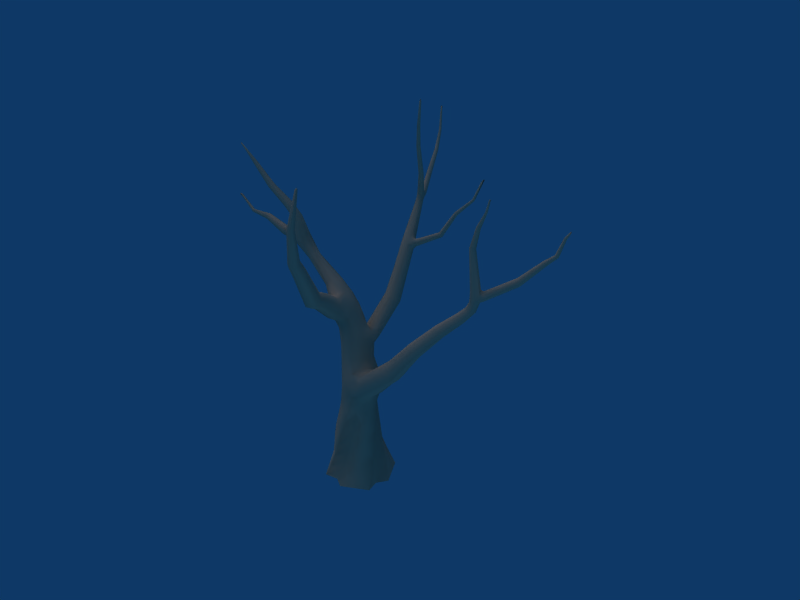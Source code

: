 # Source: deadtree1.blend  (saved by Blender 2.49.2; exported with 4.5.12 LTS)
import bpy
from mathutils import Matrix  # noqa: F401  (used for matrix-valued properties, if any)

bpy.ops.wm.read_factory_settings(use_empty=True)
scene = bpy.context.scene
scene.name = 'Scene'

# ---- collections
col_collection_1 = bpy.data.collections.new('Collection 1'); scene.collection.children.link(col_collection_1)
col_collection_1.hide_render = True
col_collection_1.hide_viewport = True
col_collection_2 = bpy.data.collections.new('Collection 2'); scene.collection.children.link(col_collection_2)

# ---- materials (node trees are filled in below, after node groups)
mat_defaultmat = bpy.data.materials.new('defaultMat')
mat_defaultmat.alpha_threshold = 0.0
mat_defaultmat.diffuse_color = (0.7939, 0.6689, 0.5429, 1.0)
mat_defaultmat.roughness = 0.5
mat_defaultmat.specular_intensity = 0.0
mat_defaultmat.line_color = (0.0, 0.0, 0.0, 1.0)

# ---- material node trees

# ---- world
world_world = bpy.data.worlds.new('World'); scene.world = world_world
world_world.color = (0.05656, 0.2208, 0.4)
world_world.use_sun_shadow = False
world_world.sun_shadow_jitter_overblur = 0.0
world_world.cycles.sampling_method = 'MANUAL'
world_world.cycles.sample_map_resolution = 256

# ---- lights
light_lamp_001 = bpy.data.lights.new('Lamp.001', 'SUN')
light_lamp_001.color = (0.3864, 0.6992, 0.8917)
light_lamp_001.transmission_factor = 0.0
light_lamp_001.angle = 1.571
light_lamp_001.energy = 0.5
light_lamp_001.shadow_buffer_clip_start = 0.5
light_lamp_001.shadow_soft_size = 1.0
light_lamp_001.shadow_cascade_max_distance = 1000.0
light_lamp_001.cycles.use_multiple_importance_sampling = False
light_lamp = bpy.data.lights.new('Lamp', 'SUN')
light_lamp.color = (1.0, 0.7594, 0.7233)
light_lamp.transmission_factor = 0.0
light_lamp.angle = 1.571
light_lamp.energy = 1.0
light_lamp.shadow_buffer_clip_start = 0.5
light_lamp.shadow_soft_size = 1.0
light_lamp.shadow_cascade_max_distance = 1000.0
light_lamp.cycles.use_multiple_importance_sampling = False

# ---- meshes
me_tree_curve = bpy.data.meshes.new('tree_Curve')
me_tree_curve.from_pydata([(0.5484, -0.0157, 1.059), (0.4499, 0.8027, -0.2135), (0.3969, -0.452, -1.001), (0.4943, -1.266, 0.2173), (-0.5213, 0.2346, 0.8482), (-0.6328, 0.53, -0.328), (-0.6639, -0.6407, -0.5925), (-0.5523, -0.9235, 0.5467), (-1.516, 0.3728, 0.6543), (-1.475, 0.3748, -0.3658), (-1.471, -0.6549, -0.374), (-1.511, -0.6623, 0.6553), (-2.222, 0.3875, 0.458), (-2.085, 0.248, -0.4359), (-2.046, -0.6683, -0.3114), (-2.183, -0.5388, 0.6131), (-2.79, 0.1357, -0.5412), (-2.716, -0.7262, -0.3452), (-2.855, -0.5369, 0.535), (-3.838, 0.155, 0.1334), (-3.693, -0.05953, -0.634), (-3.587, -0.8287, -0.4224), (-3.732, -0.6314, 0.3749), (-4.45, -0.01919, -0.004851), (-4.169, -0.9314, -0.4255), (-4.329, -0.697, 0.2757), (-4.888, -0.1861, -0.1611), (-4.672, -0.4855, -0.7153), (-4.548, -1.034, -0.3774), (-4.764, -0.7335, 0.2043), (-5.533, -0.5753, -0.4304), (-5.233, -0.9436, -0.7825), (-5.168, -1.299, -0.3243), (-5.853, -1.758, -0.8553), (-5.911, -1.89, -0.3956), (-6.746, -2.531, -0.9361), (-6.528, -2.725, -0.8393), (-6.681, -2.698, -0.5164), (-6.899, -2.5, -0.6181), (-7.145, -3.139, -0.9593), (-6.988, -3.312, -0.7978), (-7.176, -3.243, -0.5352), (-7.279, -3.415, -0.5479), (-7.54, -3.486, -0.7324), (-7.162, -4.0, -0.8422), (-7.35, -4.004, -0.6286), (-7.633, -4.867, -0.7964), (-7.744, -4.833, -0.9034), (-7.603, -5.617, -0.965), (-3.055, 0.8565, -0.09395), (-2.673, 0.7179, 0.5489), (-3.117, 0.3595, 0.8776), (-4.04, 1.729, 0.08406), (-5.567, 3.229, -0.09791), (-5.907, 2.914, -0.1154), (-6.286, 3.608, -0.6048), (-6.864, 3.886, -0.5573), (-6.88, 4.209, -0.7062), (-6.82, 4.104, -0.4659), (-7.089, 3.992, -0.797), (-7.051, 3.899, -0.5614), (-7.018, 4.117, -0.4816), (-8.651, 3.924, -0.822), (-8.651, 3.719, -0.7326), (-8.652, 3.78, -0.8812), (-8.65, 3.863, -0.6733), (-9.381, 3.936, -0.9229), (-9.397, 3.897, -0.8211), (-9.367, 3.994, -0.7775), (-9.917, 4.169, -0.9616), (-5.308, -1.429, 0.2631), (-5.729, -1.107, 0.9518), (-6.077, -0.8925, 0.7165), (-6.189, -1.334, 0.5864), (-5.841, -1.539, 0.8079), (-7.51, -0.9155, 2.217), (-7.688, -1.134, 1.85), (-7.648, -0.8125, 1.926), (-7.55, -1.235, 2.139), (-9.303, -0.7279, 2.478), (-9.313, -0.9504, 2.625), (-9.311, -0.7645, 2.664), (-9.305, -0.9138, 2.439), (-4.318, -0.5623, -1.058), (-4.633, -0.3334, -0.8475), (-4.538, 0.1457, -0.7395), (-5.125, 0.0387, -2.118), (-5.484, -0.2382, -1.766), (-5.336, 0.1394, -1.841), (-6.107, -0.4096, -2.632), (-6.261, -0.2743, -2.389), (-6.135, 0.03155, -2.501), (-6.825, -0.3175, -3.405), (-6.962, -0.5449, -3.279), (-7.101, -0.3825, -3.129), (-6.984, -0.3799, -3.561), (-7.816, -0.643, -4.345), (-7.934, -0.7338, -4.198), (-7.973, -0.5486, -4.133), (-7.855, -0.4582, -4.28), (-8.269, -0.7511, -4.407), (-8.254, -0.5805, -4.345), (-8.216, -0.5224, -4.5), (-8.513, -0.6586, -4.559), (-8.456, -0.5548, -4.323), (-8.458, -0.4978, -4.475), (-9.232, -0.4758, -4.081), (-10.36, -0.3734, -3.92), (-10.32, -0.2788, -3.892), (-11.23, -0.1302, -3.551), (-11.22, -0.1545, -3.478), (-11.19, -0.08211, -3.458), (-11.2, -0.05782, -3.53), (-7.564, -3.194, -0.4213), (-8.095, -3.211, -0.7854), (-8.611, -3.574, -0.6241), (-8.487, -3.642, -0.793), (-8.5, -3.688, -0.491), (-9.059, -4.325, -0.6638), (-8.978, -4.398, -0.7974), (-9.69, -5.098, -0.7529), (-10.09, -5.463, -0.678), (-10.06, -5.48, -0.7195), (-10.06, -5.488, -0.6441), (-10.27, -5.713, -0.7027), (-10.27, -5.756, -0.6856), (-10.27, -5.717, -0.6634), (-6.991, 4.35, -0.75), (-7.152, 4.254, -0.8896), (-7.238, 4.29, -0.7173), (-7.078, 4.386, -0.58), (-7.559, 5.322, -1.308), (-7.779, 5.208, -1.216), (-7.699, 5.204, -1.382), (-7.638, 5.325, -1.142), (-8.624, 6.181, -1.831), (-8.591, 6.281, -1.823), (-9.136, 6.415, -2.14), (-9.162, 6.349, -2.151), (-9.175, 6.342, -2.081), (-9.149, 6.408, -2.07), (-8.071, -0.7137, -4.66), (-8.235, -0.8161, -4.625), (-8.352, -0.6953, -4.659), (-8.189, -0.5939, -4.694), (-8.342, -0.7161, -4.773), (-8.949, -0.8833, -5.436), (-8.857, -0.8089, -5.507), (-9.381, -1.203, -6.218), (-9.427, -1.117, -6.193), (-9.364, -1.064, -6.259), (-9.907, -1.413, -6.897), (-9.876, -1.383, -6.949), (-9.883, -1.471, -6.915), (-6.873, -0.01626, -3.17), (-6.845, -0.03368, -3.37), (-7.027, -0.1085, -3.361), (-7.056, -0.0893, -3.16), (-6.944, 0.157, -3.221), (-7.076, 0.03655, -3.372), (-8.142, 1.318, -3.804), (-8.134, 1.285, -3.891), (-8.203, 1.219, -3.878), (-8.21, 1.251, -3.791), (-8.703, 1.84, -4.079), (-8.699, 1.817, -4.139), (-8.159, -6.261, -1.021), (-10.34, 4.31, -0.9768), (-10.66, -0.7364, 2.313), (-12.15, -0.0798, -3.573), (-10.29, -5.746, -0.6832), (-9.364, 6.507, -2.216), (-10.68, -1.624, -7.313), (-9.423, 2.016, -4.419), (1.083, -0.2204, 1.228), (0.02148, 0.1223, 0.9241), (0.5475, -0.8141, 0.9722), (1.063, 1.038, -0.01376), (0.3989, 0.3233, -0.9381), (-0.1161, 0.628, -0.302), (0.5091, 0.7407, 0.5842), (0.9995, -0.198, -1.272), (0.435, -1.179, -0.5499), (-0.1596, -0.5813, -0.7705), (1.02, -1.463, -0.03521), (-0.02285, -1.08, 0.3969), (-0.5089, -0.4299, 0.9831), (-1.092, 0.4539, -0.3391), (-0.5693, 0.6829, 0.3323), (-1.107, -0.6565, -0.4538), (-0.6763, 0.01361, -0.7514), (-1.063, -0.7808, 0.6439), (-0.6159, -1.062, -0.1026), (-1.048, 0.3274, 0.773), (-1.497, 0.6292, 0.1432), (-1.524, -0.1466, 0.9129), (-1.463, -0.1303, -0.6245), (-1.49, -0.9206, 0.1286), (-1.911, 0.383, 0.5376), (-2.468, 0.4707, 0.4526), (-2.237, -0.03454, 0.7656), (-1.801, 0.3013, -0.3997), (-2.163, 0.5404, -0.02424), (-1.777, -0.6562, -0.3331), (-2.031, -0.2288, -0.5988), (-1.887, -0.5832, 0.6299), (-2.104, -0.8433, 0.1767), (-2.393, 0.1985, -0.4827), (-2.338, -0.691, -0.3135), (-2.718, -0.3299, -0.6564), (-2.478, -0.5222, 0.5875), (-2.974, -0.03393, 0.7867), (-3.283, -0.5763, 0.4631), (-2.767, -0.8573, 0.1411), (-3.792, 0.2342, -0.311), (-4.225, 0.04286, 0.05742), (-3.821, -0.1769, 0.4546), (-3.237, 0.05191, -0.5964), (-3.603, -0.4841, -0.7213), (-3.143, -0.7743, -0.3874), (-3.958, -0.8841, -0.4388), (-4.111, -0.6829, 0.304), (-3.633, -0.9318, 0.03012), (-4.462, 0.124, -0.4287), (-4.631, -0.07784, -0.07515), (-4.219, -0.9896, -0.01019), (-4.329, -0.978, -0.3999), (-4.43, -0.2899, 0.3104), (-4.507, -0.7011, 0.2527), (-5.197, -0.3495, -0.2754), (-4.88, -0.3759, 0.1631), (-4.539, -0.3766, -0.7413), (-4.556, -0.8265, -0.6886), (-4.811, -0.2068, -0.527), (-4.625, -1.029, 0.001365), (-5.399, -0.6775, -0.7205), (-5.864, -0.92, -0.6008), (-5.62, -0.598, -0.06399), (-4.935, -0.6697, -0.7394), (-5.126, -1.209, -0.6484), (-5.546, -1.307, -0.827), (-4.827, -1.131, -0.3552), (-5.262, -1.328, 0.03384), (-6.157, -1.435, -0.7584), (-6.262, -1.41, -0.5075), (-5.54, -1.547, -0.3248), (-5.945, -1.215, -0.06431), (-6.599, -2.634, -0.9667), (-6.877, -2.468, -0.8029), (-6.55, -2.762, -0.6543), (-7.003, -3.039, -0.5301), (-6.215, -1.552, -0.2974), (-6.828, -2.59, -0.4862), (-7.003, -2.93, -0.9569), (-7.019, -3.242, -0.9434), (-7.239, -3.301, -0.9609), (-6.829, -3.106, -0.8106), (-7.38, -3.253, -0.4335), (-7.043, -3.322, -0.6258), (-7.113, -3.394, -0.9439), (-7.443, -3.368, -0.9808), (-7.084, -3.465, -0.8016), (-7.489, -3.487, -0.4923), (-7.508, -3.917, -0.7758), (-7.32, -3.913, -0.9853), (-7.503, -4.863, -0.9346), (-7.216, -4.025, -0.6992), (-7.453, -3.894, -0.9169), (-7.475, -3.96, -0.6494), (-7.614, -4.828, -1.04), (-7.707, -4.822, -0.9981), (-7.721, -4.851, -0.8156), (-7.721, -5.578, -0.9515), (-7.656, -5.585, -1.02), (-7.701, -5.574, -0.9996), (-8.132, -6.277, -1.024), (-7.668, -5.61, -0.896), (-7.711, -5.592, -0.9066), (-2.91, 0.5787, -0.2672), (-3.375, 0.6822, -0.0824), (-2.749, 0.8943, 0.1488), (-3.519, 0.3001, 0.2126), (-3.416, 0.3379, 0.6578), (-3.499, 0.4759, 0.2542), (-2.802, 0.492, 0.8669), (-3.813, 1.909, 0.5807), (-4.26, 1.363, 0.328), (-3.871, 1.916, 0.2736), (-4.748, 2.533, 0.2776), (-4.933, 2.324, -0.05312), (-4.207, 1.494, 0.08225), (-4.032, 1.546, 0.8156), (-3.866, 1.766, 0.822), (-4.906, 2.296, 0.5233), (-5.754, 3.04, -0.3405), (-5.091, 2.087, 0.1905), (-5.059, 2.15, -0.0136), (-4.781, 2.464, 0.4852), (-5.721, 3.103, 0.1238), (-6.119, 3.79, -0.4238), (-5.852, 2.979, 0.05944), (-6.392, 3.51, -0.3826), (-6.225, 3.69, -0.2046), (-6.13, 3.785, -0.269), (-6.521, 3.983, -0.3812), (-6.512, 4.107, -0.6219), (-6.627, 3.903, -0.7557), (-6.916, 4.126, -0.8112), (-6.637, 3.78, -0.5154), (-6.945, 4.245, -0.7216), (-6.839, 4.211, -0.5635), (-6.924, 3.991, -0.7964), (-6.998, 3.991, -0.7961), (-6.911, 4.113, -0.4744), (-7.078, 3.891, -0.6992), (-7.105, 4.135, -0.8593), (-6.948, 3.894, -0.5576), (-7.235, 3.892, -0.5792), (-7.034, 4.262, -0.5456), (-7.025, 3.984, -0.4625), (-7.247, 4.135, -0.8441), (-7.2, 4.241, -0.587), (-7.265, 3.98, -0.8072), (-7.214, 4.103, -0.5032), (-8.65, 3.929, -0.7328), (-8.65, 3.776, -0.6658), (-8.652, 3.867, -0.8887), (-9.351, 4.033, -0.8793), (-9.91, 4.222, -0.9443), (-9.386, 3.935, -0.7738), (-9.397, 3.893, -0.8829), (-9.352, 4.037, -0.8175), (-10.35, 4.297, -0.982), (-9.913, 4.2, -0.9666), (-9.919, 4.151, -0.9069), (-9.913, 4.205, -0.8897), (-9.91, 4.227, -0.9127), (-10.3, 4.273, -0.9459), (-5.006, -0.8151, 0.2164), (-5.35, -0.7092, 0.3498), (-5.136, -0.955, 0.3735), (-5.818, -1.206, 0.1313), (-5.609, -1.428, 0.2035), (-5.698, -1.378, 0.9323), (-5.645, -0.7207, 0.2171), (-6.22, -1.064, 0.5904), (-5.875, -0.8882, 0.8722), (-6.298, -1.347, 0.9133), (-6.025, -1.543, 1.194), (-6.043, -1.543, 0.6673), (-5.926, -1.138, 1.325), (-7.496, -1.101, 2.25), (-6.199, -0.9327, 1.036), (-8.079, -0.7722, 2.235), (-7.629, -1.264, 1.976), (-7.999, -1.142, 2.435), (-7.973, -0.853, 2.502), (-8.105, -1.061, 2.169), (-9.314, -0.8666, 2.691), (-9.309, -0.9786, 2.523), (-10.66, -0.7012, 2.364), (-10.66, -0.7716, 2.263), (-4.056, -0.1265, -0.7175), (-4.194, -0.3778, -1.056), (-4.196, -0.7212, -0.8184), (-4.224, -0.08718, -0.9271), (-5.272, -0.3461, -2.049), (-4.498, -0.5697, -0.9689), (-4.356, 0.1459, -0.7897), (-4.666, -0.03393, -0.7581), (-5.146, -0.1775, -2.156), (-5.193, 0.1832, -1.995), (-5.982, -0.09919, -2.743), (-6.783, -0.5108, -3.142), (-6.027, 0.04256, -2.649), (-6.783, -0.08107, -3.066), (-6.657, -0.2595, -3.26), (-7.065, -0.5202, -3.171), (-6.859, -0.4713, -3.38), (-6.932, -0.3641, -2.968), (-7.131, -0.5805, -3.424), (-7.253, -0.4011, -3.297), (-7.123, -0.1911, -3.46), (-7.866, -0.7348, -4.288), (-7.806, -0.5278, -4.349), (-7.983, -0.6637, -4.129), (-8.124, -0.7515, -4.35), (-7.924, -0.4573, -4.19), (-8.128, -0.5736, -4.287), (-8.045, -0.5079, -4.439), (-8.271, -0.6803, -4.337), (-8.48, -0.715, -4.383), (-8.204, -0.5685, -4.603), (-8.231, -0.5088, -4.407), (-8.454, -0.753, -4.509), (-8.437, -0.5689, -4.584), (-9.201, -0.3529, -4.036), (-9.258, -0.4302, -4.198), (-9.249, -0.3574, -4.205), (-9.253, -0.4837, -4.15), (-9.227, -0.3072, -4.153), (-9.206, -0.2993, -4.083), (-10.35, -0.4139, -3.881), (-10.33, -0.4072, -3.828), (-10.3, -0.3127, -3.8), (-10.31, -0.3684, -3.791), (-10.3, -0.2721, -3.839), (-12.14, -0.09772, -3.608), (-11.22, -0.08795, -3.559), (-11.23, -0.1604, -3.52), (-12.16, -0.06188, -3.537), (-12.06, -0.05521, -3.576), (-11.19, -0.05187, -3.489), (-7.239, -2.785, -0.6756), (-7.538, -3.016, -0.4735), (-7.338, -3.134, -1.021), (-7.554, -3.27, -0.9078), (-7.517, -2.953, -0.8821), (-7.575, -3.364, -0.7103), (-7.582, -3.348, -0.5038), (-7.521, -2.93, -0.6729), (-8.152, -3.113, -0.7277), (-8.177, -3.097, -0.601), (-7.531, -3.099, -0.9635), (-8.041, -3.32, -0.7628), (-8.029, -3.374, -0.6478), (-8.165, -3.15, -0.4857), (-8.111, -3.26, -0.4627), (-8.577, -3.579, -0.7417), (-8.401, -3.715, -0.7696), (-8.376, -3.755, -0.6614), (-9.037, -4.336, -0.7566), (-8.92, -4.469, -0.7789), (-8.925, -4.492, -0.6007), (-9.74, -5.054, -0.6734), (-9.727, -5.061, -0.7292), (-8.903, -4.503, -0.6936), (-9.643, -5.159, -0.6889), (-9.654, -5.14, -0.7408), (-8.984, -4.429, -0.5598), (-9.693, -5.114, -0.6093), (-9.656, -5.152, -0.6331), (-10.08, -5.465, -0.7072), (-10.04, -5.496, -0.7129), (-10.32, -5.737, -0.6809), (-10.03, -5.505, -0.6856), (-10.23, -5.699, -0.6691), (-10.26, -5.685, -0.6662), (-7.233, 4.248, -0.8372), (-7.289, 4.211, -0.7309), (-7.181, 4.347, -0.6067), (-7.563, 5.353, -1.206), (-7.609, 5.262, -1.386), (-8.406, 5.88, -1.66), (-8.277, 5.987, -1.746), (-8.563, 6.282, -1.924), (-8.569, 6.306, -1.871), (-8.354, 5.88, -1.782), (-8.619, 6.157, -1.884), (-8.596, 6.182, -1.933), (-8.615, 6.231, -1.802), (-8.328, 5.986, -1.625), (-9.175, 6.329, -2.119), (-9.37, 6.48, -2.253), (-9.145, 6.383, -2.164), (-9.136, 6.428, -2.102), (-9.166, 6.373, -2.057), (-8.001, -0.6905, -4.526), (-8.117, -0.7369, -4.803), (-8.084, -0.6276, -4.686), (-8.255, -0.7955, -4.516), (-8.329, -0.7804, -4.633), (-8.129, -0.7959, -4.634), (-8.305, -0.6153, -4.686), (-8.21, -0.619, -4.814), (-8.328, -0.7994, -4.758), (-8.249, -0.8345, -4.763), (-8.3, -0.6383, -4.796), (-8.796, -0.9185, -5.536), (-8.804, -0.8451, -5.539), (-8.887, -0.993, -5.465), (-8.826, -0.9832, -5.508), (-8.941, -0.9568, -5.433), (-9.319, -1.15, -6.284), (-9.338, -1.199, -6.257), (-9.407, -1.068, -6.22), (-9.42, -1.173, -6.189), (-9.852, -1.442, -6.967), (-9.903, -1.45, -6.893), (-10.68, -1.651, -7.303), (-9.861, -1.471, -6.946), (-9.897, -1.383, -6.919), (-10.63, -1.599, -7.258), (-9.856, -1.405, -6.971), (-10.68, -1.596, -7.322), (-6.813, -0.0007863, -3.273), (-6.972, -0.05381, -3.114), (-6.83, -0.1504, -3.39), (-6.929, -0.08141, -3.415), (-7.087, -0.1116, -3.259), (-7.09, -0.2126, -3.132), (-7.089, 0.07271, -3.216), (-6.931, 0.1219, -3.377), (-7.0, 0.06867, -3.413), (-7.02, 0.1221, -3.179), (-7.467, 0.8613, -3.417), (-7.118, 0.03509, -3.293), (-7.365, 0.9474, -3.423), (-7.337, 0.9519, -3.486), (-7.36, 0.9128, -3.545), (-7.41, 0.8607, -3.573), (-7.463, 0.8264, -3.539), (-8.121, 1.318, -3.85), (-8.743, 1.79, -4.066), (-8.223, 1.218, -3.831), (-8.724, 1.821, -4.058), (-8.691, 1.841, -4.112), (-8.739, 1.768, -4.126), (-8.75, 1.767, -4.093), (-9.43, 2.004, -4.393), (-8.135, -6.198, -1.045), (-8.142, -6.212, -0.9928), (-8.185, -6.245, -1.018), (-10.3, 4.254, -0.9828), (-10.35, 4.251, -0.957), (-10.62, -0.7002, 2.289), (-10.62, -0.7774, 2.343), (-12.06, -0.1114, -3.547), (-9.299, 6.501, -2.211), (-9.325, 6.448, -2.168), (-9.359, 6.534, -2.178), (-10.62, -1.615, -7.297), (-9.362, 2.004, -4.388), (-9.416, 2.027, -4.445), (-9.379, 1.964, -4.411), (0.0, -0.1983, 0.1964), (1.059, -1.065, 0.9777), (1.082, 0.7911, 0.8244), (1.025, 0.6333, -1.027), (1.002, -1.214, -0.8728), (0.0345, -0.6109, 0.9613), (-0.03767, 0.6939, 0.4285), (-0.1717, 0.1338, -0.8355), (-0.1017, -1.117, -0.3062), (-1.045, -0.2659, 0.9843), (-1.066, 0.6717, 0.2456), (-1.11, -0.06786, -0.6727), (-1.089, -0.9929, 0.05304), (-1.927, -0.07571, 0.824), (-1.862, 0.5758, 0.04832), (-1.761, -0.1834, -0.6018), (-1.826, -0.8683, 0.1582), (-2.565, 0.06211, 0.8111), (-2.494, 0.6289, -0.07817), (-2.33, -0.2749, -0.6171), (-2.395, -0.8396, 0.1751), (-3.396, -0.02196, 0.6385), (-3.358, 0.4664, -0.2553), (-3.155, -0.3998, -0.6977), (-3.19, -0.8917, 0.0894), (-4.207, -0.2597, 0.3671), (-4.228, 0.1667, -0.4299), (-4.009, -0.5598, -0.8268), (-4.006, -0.9705, -0.01176), (-4.613, -0.3108, 0.25), (-4.599, -0.01551, -0.5265), (-4.357, -0.7358, -0.7911), (-4.387, -1.002, 0.003752), (-5.232, -0.4816, 0.128), (-5.093, -0.4022, -0.6058), (-4.816, -0.9736, -0.6685), (-4.92, -1.146, 0.06189), (-5.971, -0.8786, -0.2226), (-5.707, -1.058, -0.8365), (-5.463, -1.523, -0.6393), (-5.694, -1.425, 0.01249), (-5.991, -1.565, -0.9189), (-5.806, -1.906, -0.6544), (-6.078, -1.752, -0.2275), (-7.218, -2.856, -0.9561), (-6.872, -3.034, -0.9528), (-6.872, -3.119, -0.6337), (-7.2, -2.942, -0.514), (-7.143, -3.482, -0.6345), (-7.194, -3.954, -0.9666), (-7.526, -4.844, -1.021), (-7.54, -4.874, -0.839), (-7.613, -5.602, -1.01), (-7.622, -5.621, -0.9166), (-8.139, -6.146, -1.037), (-8.101, -6.166, -1.041), (-8.106, -6.176, -0.9979), (-8.145, -6.157, -0.994), (-4.201, 1.369, 0.6341), (-4.801, 2.49, 0.05294), (-5.038, 2.135, 0.419), (-5.597, 3.212, 0.07163), (-5.622, 3.168, -0.2749), (-5.877, 2.928, -0.2877), (-6.176, 3.724, -0.5699), (-6.381, 3.513, -0.5383), (-6.335, 3.576, -0.2388), (-6.487, 4.096, -0.4679), (-6.567, 4.036, -0.7493), (-6.661, 3.791, -0.6688), (-6.581, 3.851, -0.3885), (-6.905, 3.885, -0.6997), (-6.827, 3.968, -0.4516), (-6.929, 4.258, -0.5723), (-7.0, 4.153, -0.8409), (-6.982, 3.888, -0.6977), (-6.918, 3.979, -0.4562), (-7.255, 3.884, -0.7123), (-7.217, 3.975, -0.4841), (-8.652, 3.714, -0.8217), (-9.362, 3.995, -0.9266), (-9.92, 4.146, -0.9385), (-9.917, 4.173, -0.8846), (-10.25, 4.277, -0.9537), (-10.26, 4.262, -0.9824), (-10.26, 4.234, -0.967), (-10.26, 4.248, -0.9383), (-5.092, -1.258, 0.3222), (-5.856, -0.9174, 0.1082), (-5.907, -1.392, 1.329), (-6.038, -0.9313, 1.215), (-6.317, -1.092, 0.9008), (-6.186, -1.545, 1.025), (-7.569, -0.7834, 2.091), (-7.702, -0.9481, 1.815), (-7.96, -1.018, 2.535), (-8.02, -0.7401, 2.386), (-8.118, -0.8969, 2.136), (-8.058, -1.173, 2.286), (-9.302, -0.8116, 2.412), (-9.307, -0.6997, 2.581), (-10.59, -0.7494, 2.368), (-10.59, -0.6911, 2.327), (-10.59, -0.732, 2.269), (-10.59, -0.7903, 2.309), (-5.415, -0.3892, -1.887), (-5.463, -0.02177, -1.736), (-6.007, -0.287, -2.75), (-6.215, -0.4196, -2.481), (-6.236, -0.08746, -2.385), (-6.715, -0.093, -3.23), (-6.683, -0.4211, -3.245), (-6.889, -0.5001, -3.024), (-6.94, -0.177, -2.998), (-7.027, -0.5247, -3.525), (-7.229, -0.5405, -3.326), (-6.976, -0.203, -3.518), (-7.196, -0.2232, -3.304), (-8.021, -0.5842, -4.556), (-8.089, -0.7847, -4.483), (-8.147, -0.6789, -4.28), (-8.087, -0.4963, -4.347), (-8.467, -0.6492, -4.315), (-8.451, -0.4862, -4.383), (-9.209, -0.4258, -4.029), (-10.34, -0.3176, -3.929), (-11.2, -0.1244, -3.45), (-11.99, -0.07511, -3.586), (-11.99, -0.1188, -3.563), (-12.0, -0.0968, -3.519), (-12.0, -0.05308, -3.542), (-8.053, -3.358, -0.5208), (-8.587, -3.614, -0.5152), (-8.41, -3.75, -0.5431), (-9.042, -4.359, -0.5784), (-9.729, -5.073, -0.6214), (-10.08, -5.471, -0.6506), (-10.04, -5.503, -0.6564), (-10.26, -5.682, -0.6967), (-10.23, -5.696, -0.6997), (-6.993, 4.392, -0.6296), (-7.052, 4.293, -0.8634), (-7.774, 5.176, -1.317), (-7.728, 5.267, -1.138), (-8.283, 6.013, -1.677), (-8.303, 5.933, -1.794), (-8.399, 5.853, -1.73), (-8.38, 5.933, -1.612), (-8.573, 6.232, -1.954), (-9.258, 6.485, -2.163), (-9.265, 6.454, -2.207), (-9.285, 6.414, -2.175), (-9.278, 6.446, -2.131), (-8.129, -0.6533, -4.818), (-8.161, -0.8155, -4.78), (-8.918, -0.8187, -5.464), (-9.326, -1.094, -6.288), (-10.58, -1.584, -7.27), (-10.58, -1.616, -7.259), (-10.59, -1.604, -7.229), (-10.59, -1.571, -7.241), (-6.902, 0.1624, -3.3), (-7.417, 0.9129, -3.39), (-7.491, 0.8225, -3.476), (-8.178, 1.292, -3.776), (-8.167, 1.244, -3.906), (-8.718, 1.787, -4.147), (-9.329, 1.969, -4.359), (-9.316, 1.982, -4.391), (-9.33, 1.951, -4.409), (-9.342, 1.937, -4.377), (-10.66, -0.7188, 2.339), (-10.64, -0.7183, 2.301), (-10.66, -0.754, 2.288), (-10.64, -0.7569, 2.328), (-1.919, 0.1519, 0.6822), (-1.887, 0.4803, 0.2866), (-1.831, 0.3155, -0.1276), (-1.781, 0.05447, -0.5), (-1.769, -0.4191, -0.4693), (-1.801, -0.7623, -0.08609), (-1.907, -0.3252, 0.7288), (-1.857, -0.6164, 0.3305), (-10.62, -0.7253, 2.366), (-10.62, -0.6961, 2.346), (-10.62, -0.7518, 2.266), (-10.62, -0.7809, 2.286), (-10.6, -0.6957, 2.308), (-10.6, -0.7161, 2.279), (-10.6, -0.7634, 2.355), (-10.6, -0.7839, 2.326), (-10.63, -0.7411, 2.347), (-10.63, -0.7072, 2.323), (-10.63, -0.7351, 2.284), (-10.63, -0.7689, 2.307), (0.4803, 0.5952, 0.1597), (0.4668, -1.044, -0.1172), (-0.6011, 0.4475, 0.01675), (-0.5841, -0.8332, 0.1944), (-1.486, 0.3655, -0.07564), (-1.5, -0.6697, 0.3293), (1.074, 0.7357, 0.3358), (-0.07684, 0.4933, 0.06522), (1.015, -1.171, -0.3522), (-0.06187, -0.9247, 0.05243), (-1.079, 0.4134, -0.02344), (-1.076, -0.7469, 0.2952), (0.5492, -0.3749, 0.853), (0.3996, -0.09813, -0.779), (-0.5151, -0.1187, 0.7487), (-0.6701, -0.2911, -0.5232), (-1.52, 0.05557, 0.6409), (-1.467, -0.351, -0.3864), (1.073, -0.5638, 0.9484), (0.02848, -0.2372, 0.777), (1.016, 0.1254, -0.9581), (-0.1656, -0.2219, -0.6305), (-1.108, -0.3281, -0.437), (-1.046, -0.01267, 0.7182)], [], [(0, 174, 537, 180), (0, 180, 541, 175), (1, 177, 538, 178), (1, 178, 542, 179), (2, 181, 539, 182), (2, 182, 543, 183), (3, 184, 536, 176), (3, 176, 540, 185), (4, 175, 541, 188), (4, 188, 545, 193), (5, 179, 542, 190), (5, 190, 546, 187), (6, 183, 543, 192), (6, 192, 547, 189), (7, 185, 540, 186), (7, 186, 544, 191), (8, 193, 545, 194), (9, 187, 546, 196), (10, 189, 547, 197), (11, 191, 544, 195), (12, 202, 553, 199), (12, 199, 552, 200), (13, 204, 554, 207), (13, 207, 553, 202), (14, 206, 555, 208), (14, 208, 554, 204), (15, 200, 552, 210), (15, 210, 555, 206), (16, 278, 553, 207), (16, 207, 554, 209), (16, 209, 558, 217), (16, 217, 557, 278), (17, 209, 554, 208), (17, 208, 555, 213), (17, 213, 559, 219), (17, 219, 558, 209), (18, 213, 555, 210), (18, 210, 552, 211), (18, 211, 556, 212), (18, 212, 559, 213), (19, 216, 556, 281), (19, 281, 557, 214), (19, 214, 561, 215), (19, 215, 560, 216), (20, 214, 557, 217), (20, 217, 558, 218), (20, 218, 562, 362), (20, 362, 561, 214), (21, 218, 558, 219), (21, 219, 559, 222), (21, 222, 563, 220), (21, 220, 562, 218), (22, 222, 559, 212), (22, 212, 556, 216), (22, 216, 560, 221), (22, 221, 563, 222), (23, 227, 560, 215), (23, 215, 561, 223), (23, 223, 565, 224), (23, 224, 564, 227), (24, 364, 562, 220), (24, 220, 563, 225), (24, 225, 567, 226), (24, 226, 566, 364), (25, 225, 563, 221), (25, 221, 560, 227), (25, 227, 564, 228), (25, 228, 567, 225), (26, 230, 564, 224), (26, 224, 565, 233), (26, 233, 569, 229), (26, 229, 568, 230), (27, 233, 565, 231), (27, 231, 566, 232), (27, 232, 570, 238), (27, 238, 569, 233), (28, 232, 566, 226), (28, 226, 567, 234), (28, 234, 571, 241), (28, 241, 570, 232), (29, 234, 567, 228), (29, 228, 564, 230), (29, 230, 568, 338), (29, 338, 571, 234), (30, 237, 568, 229), (30, 229, 569, 235), (30, 235, 573, 236), (30, 236, 572, 237), (31, 235, 569, 238), (31, 238, 570, 239), (31, 239, 574, 240), (31, 240, 573, 235), (32, 239, 570, 241), (32, 241, 571, 242), (32, 242, 575, 245), (32, 245, 574, 239), (243, 244, 572, 236), (243, 236, 573, 576), (33, 576, 573, 240), (33, 240, 574, 577), (34, 577, 574, 245), (34, 245, 575, 578), (251, 578, 575, 246), (251, 246, 572, 244), (35, 248, 244, 243), (35, 243, 576, 247), (35, 247, 580, 253), (35, 253, 579, 248), (36, 247, 576, 33), (36, 33, 577, 249), (36, 249, 581, 256), (36, 256, 580, 247), (37, 249, 577, 34), (37, 34, 578, 252), (37, 252, 582, 250), (37, 250, 581, 249), (38, 252, 578, 251), (38, 251, 244, 248), (38, 248, 579, 413), (38, 413, 582, 252), (39, 415, 579, 253), (39, 253, 580, 254), (39, 254, 259, 255), (39, 255, 260, 415), (40, 254, 580, 256), (40, 256, 581, 258), (40, 258, 583, 261), (40, 261, 259, 254), (41, 258, 581, 250), (41, 250, 582, 257), (41, 257, 262, 42), (41, 42, 583, 258), (255, 259, 584, 264), (255, 264, 267, 260), (261, 583, 266, 44), (261, 44, 584, 259), (42, 262, 268, 45), (42, 45, 266, 583), (43, 260, 267, 263), (43, 263, 268, 262), (264, 584, 585, 269), (264, 269, 270, 267), (44, 266, 586, 265), (44, 265, 585, 584), (45, 268, 271, 46), (45, 46, 586, 266), (263, 267, 270, 47), (263, 47, 271, 268), (269, 585, 587, 273), (269, 273, 274, 270), (265, 586, 588, 48), (265, 48, 587, 585), (46, 271, 277, 276), (46, 276, 588, 586), (47, 270, 274, 272), (47, 272, 277, 271), (273, 587, 590, 520), (273, 520, 589, 274), (48, 588, 591, 275), (48, 275, 590, 587), (276, 277, 592, 521), (276, 521, 591, 588), (272, 274, 589, 522), (272, 522, 592, 277), (50, 284, 552, 199), (50, 199, 553, 280), (49, 280, 553, 278), (49, 278, 557, 279), (283, 279, 557, 281), (283, 281, 556, 282), (51, 282, 556, 211), (51, 211, 552, 284), (50, 280, 287, 285), (50, 285, 292, 284), (49, 279, 290, 52), (49, 52, 287, 280), (283, 282, 593, 286), (283, 286, 290, 279), (51, 284, 292, 291), (51, 291, 593, 282), (285, 287, 594, 288), (285, 288, 297, 292), (52, 290, 296, 289), (52, 289, 594, 287), (286, 593, 595, 295), (286, 295, 296, 290), (291, 292, 297, 293), (291, 293, 595, 593), (288, 594, 597, 53), (288, 53, 596, 297), (289, 296, 598, 294), (289, 294, 597, 594), (295, 595, 300, 54), (295, 54, 598, 296), (293, 297, 596, 298), (293, 298, 300, 595), (53, 597, 599, 299), (53, 299, 303, 596), (294, 598, 600, 55), (294, 55, 599, 597), (54, 300, 601, 301), (54, 301, 600, 598), (298, 596, 303, 302), (298, 302, 601, 300), (299, 599, 603, 305), (299, 305, 602, 303), (55, 600, 604, 306), (55, 306, 603, 599), (301, 601, 605, 308), (301, 308, 604, 600), (302, 303, 602, 304), (302, 304, 605, 601), (57, 310, 602, 305), (57, 305, 603, 307), (311, 307, 603, 306), (311, 306, 604, 606), (56, 606, 604, 308), (56, 308, 605, 607), (58, 607, 605, 304), (58, 304, 602, 310), (57, 307, 609, 309), (57, 309, 608, 310), (311, 606, 610, 312), (311, 312, 609, 307), (56, 607, 611, 316), (56, 316, 610, 606), (58, 310, 608, 313), (58, 313, 611, 607), (59, 315, 609, 312), (59, 312, 610, 314), (59, 314, 612, 322), (59, 322, 320, 315), (60, 314, 610, 316), (60, 316, 611, 319), (60, 319, 613, 317), (60, 317, 612, 314), (61, 319, 611, 313), (61, 313, 608, 318), (61, 318, 321, 323), (61, 323, 613, 319), (62, 324, 321, 449), (62, 449, 320, 326), (64, 326, 320, 322), (64, 322, 612, 614), (63, 614, 612, 317), (63, 317, 613, 325), (65, 325, 613, 323), (65, 323, 321, 324), (62, 326, 615, 327), (62, 327, 331, 324), (64, 614, 330, 66), (64, 66, 615, 326), (63, 325, 329, 67), (63, 67, 330, 614), (65, 324, 331, 68), (65, 68, 329, 325), (327, 615, 333, 328), (327, 328, 336, 331), (66, 330, 616, 69), (66, 69, 333, 615), (67, 329, 617, 334), (67, 334, 616, 330), (68, 331, 336, 335), (68, 335, 617, 329), (328, 333, 619, 332), (328, 332, 618, 336), (69, 616, 620, 523), (69, 523, 619, 333), (334, 617, 621, 524), (334, 524, 620, 616), (335, 336, 618, 337), (335, 337, 621, 617), (340, 622, 571, 338), (340, 338, 568, 339), (344, 339, 568, 237), (344, 237, 572, 623), (341, 623, 572, 246), (341, 246, 575, 342), (70, 342, 575, 242), (70, 242, 571, 622), (71, 343, 622, 340), (71, 340, 339, 346), (71, 346, 625, 350), (71, 350, 624, 343), (72, 346, 339, 344), (72, 344, 623, 345), (72, 345, 626, 352), (72, 352, 625, 346), (73, 345, 623, 341), (73, 341, 342, 349), (73, 349, 627, 347), (73, 347, 626, 345), (74, 349, 342, 70), (74, 70, 622, 343), (74, 343, 624, 348), (74, 348, 627, 349), (75, 351, 624, 350), (75, 350, 625, 628), (77, 628, 625, 352), (77, 352, 626, 629), (76, 629, 626, 347), (76, 347, 627, 354), (78, 354, 627, 348), (78, 348, 624, 351), (75, 628, 631, 356), (75, 356, 630, 351), (77, 629, 632, 353), (77, 353, 631, 628), (76, 354, 633, 357), (76, 357, 632, 629), (78, 351, 630, 355), (78, 355, 633, 354), (81, 358, 630, 356), (81, 356, 631, 635), (79, 635, 631, 353), (79, 353, 632, 634), (82, 634, 632, 357), (82, 357, 633, 359), (80, 359, 633, 355), (80, 355, 630, 358), (365, 368, 561, 362), (365, 362, 562, 363), (83, 363, 562, 364), (83, 364, 566, 367), (84, 367, 566, 231), (84, 231, 565, 369), (85, 369, 565, 223), (85, 223, 561, 368), (365, 363, 370, 86), (365, 86, 371, 368), (83, 367, 640, 366), (83, 366, 370, 363), (84, 369, 641, 87), (84, 87, 640, 367), (85, 368, 371, 88), (85, 88, 641, 369), (86, 370, 642, 372), (86, 372, 374, 371), (366, 640, 643, 89), (366, 89, 642, 370), (87, 641, 644, 90), (87, 90, 643, 640), (88, 371, 374, 91), (88, 91, 644, 641), (372, 642, 646, 376), (372, 376, 645, 374), (89, 643, 647, 373), (89, 373, 646, 642), (90, 644, 648, 379), (90, 379, 647, 643), (91, 374, 645, 375), (91, 375, 648, 644), (92, 497, 645, 376), (92, 376, 646, 378), (92, 378, 649, 95), (92, 95, 651, 497), (93, 378, 646, 373), (93, 373, 647, 377), (93, 377, 650, 380), (93, 380, 649, 378), (94, 377, 647, 379), (94, 379, 648, 500), (94, 500, 652, 381), (94, 381, 650, 377), (96, 384, 651, 95), (96, 95, 649, 383), (96, 383, 654, 467), (96, 467, 653, 384), (97, 383, 649, 380), (97, 380, 650, 385), (97, 385, 655, 386), (97, 386, 654, 383), (98, 385, 650, 381), (98, 381, 652, 387), (98, 387, 656, 388), (98, 388, 655, 385), (99, 387, 652, 382), (99, 382, 651, 384), (99, 384, 653, 389), (99, 389, 656, 387), (100, 470, 654, 386), (100, 386, 655, 390), (100, 390, 657, 391), (100, 391, 394, 470), (101, 390, 655, 388), (101, 388, 656, 393), (101, 393, 658, 104), (101, 104, 657, 390), (102, 393, 656, 389), (102, 389, 653, 392), (102, 392, 395, 105), (102, 105, 658, 393), (103, 394, 399, 397), (103, 397, 398, 395), (391, 657, 659, 106), (391, 106, 399, 394), (104, 658, 401, 396), (104, 396, 659, 657), (105, 395, 398, 400), (105, 400, 401, 658), (397, 399, 402, 107), (397, 107, 660, 398), (106, 659, 405, 403), (106, 403, 402, 399), (396, 401, 406, 404), (396, 404, 405, 659), (400, 398, 660, 108), (400, 108, 406, 401), (107, 402, 409, 109), (107, 109, 408, 660), (403, 405, 661, 110), (403, 110, 409, 402), (404, 406, 412, 111), (404, 111, 661, 405), (108, 660, 408, 112), (108, 112, 412, 406), (109, 409, 663, 407), (109, 407, 662, 408), (110, 661, 664, 527), (110, 527, 663, 409), (111, 412, 665, 410), (111, 410, 664, 661), (112, 408, 662, 411), (112, 411, 665, 412), (420, 414, 582, 413), (420, 413, 579, 417), (423, 417, 579, 415), (423, 415, 260, 416), (418, 416, 260, 43), (418, 43, 262, 419), (113, 419, 262, 257), (113, 257, 582, 414), (422, 426, 414, 420), (422, 420, 417, 421), (114, 421, 417, 423), (114, 423, 416, 424), (425, 424, 416, 418), (425, 418, 419, 666), (427, 666, 419, 113), (427, 113, 414, 426), (115, 667, 426, 422), (115, 422, 421, 428), (116, 428, 421, 114), (116, 114, 424, 429), (430, 429, 424, 425), (430, 425, 666, 668), (117, 668, 666, 427), (117, 427, 426, 667), (118, 669, 667, 115), (118, 115, 428, 431), (119, 431, 428, 116), (119, 116, 429, 432), (436, 432, 429, 430), (436, 430, 668, 433), (439, 433, 668, 117), (439, 117, 667, 669), (434, 670, 669, 118), (434, 118, 431, 435), (120, 435, 431, 119), (120, 119, 432, 438), (437, 438, 432, 436), (437, 436, 433, 441), (440, 441, 433, 439), (440, 439, 669, 670), (121, 671, 670, 434), (121, 434, 435, 442), (122, 442, 435, 120), (122, 120, 438, 443), (445, 443, 438, 437), (445, 437, 441, 672), (123, 672, 441, 440), (123, 440, 670, 671), (444, 447, 671, 121), (444, 121, 442, 673), (124, 673, 442, 122), (124, 122, 443, 674), (125, 674, 443, 445), (125, 445, 672, 446), (126, 446, 672, 123), (126, 123, 671, 447), (127, 675, 608, 309), (127, 309, 609, 676), (128, 676, 609, 315), (128, 315, 320, 448), (129, 448, 320, 449), (129, 449, 321, 450), (130, 450, 321, 318), (130, 318, 608, 675), (131, 451, 675, 127), (131, 127, 676, 452), (133, 452, 676, 128), (133, 128, 448, 677), (132, 677, 448, 129), (132, 129, 450, 678), (134, 678, 450, 130), (134, 130, 675, 451), (131, 452, 680, 454), (131, 454, 679, 451), (133, 677, 681, 457), (133, 457, 680, 452), (132, 678, 682, 453), (132, 453, 681, 677), (134, 451, 679, 461), (134, 461, 682, 678), (455, 456, 679, 454), (455, 454, 680, 683), (459, 683, 680, 457), (459, 457, 681, 458), (135, 458, 681, 453), (135, 453, 682, 460), (136, 460, 682, 461), (136, 461, 679, 456), (137, 465, 456, 455), (137, 455, 683, 464), (137, 464, 685, 528), (137, 528, 684, 465), (138, 464, 683, 459), (138, 459, 458, 462), (138, 462, 686, 463), (138, 463, 685, 464), (139, 462, 458, 135), (139, 135, 460, 466), (139, 466, 687, 529), (139, 529, 686, 462), (140, 466, 460, 136), (140, 136, 456, 465), (140, 465, 684, 530), (140, 530, 687, 466), (141, 469, 653, 467), (141, 467, 654, 472), (141, 472, 689, 468), (141, 468, 688, 469), (142, 472, 654, 470), (142, 470, 394, 471), (142, 471, 475, 476), (142, 476, 689, 472), (143, 471, 394, 103), (143, 103, 395, 473), (143, 473, 477, 145), (143, 145, 475, 471), (144, 473, 395, 392), (144, 392, 653, 469), (144, 469, 688, 474), (144, 474, 477, 473), (478, 479, 688, 468), (478, 468, 689, 481), (480, 481, 689, 476), (480, 476, 475, 482), (146, 482, 475, 145), (146, 145, 477, 690), (147, 690, 477, 474), (147, 474, 688, 479), (483, 691, 479, 478), (483, 478, 481, 484), (148, 484, 481, 480), (148, 480, 482, 486), (149, 486, 482, 146), (149, 146, 690, 485), (150, 485, 690, 147), (150, 147, 479, 691), (487, 493, 691, 483), (487, 483, 484, 490), (153, 490, 484, 148), (153, 148, 486, 488), (151, 488, 486, 149), (151, 149, 485, 491), (152, 491, 485, 150), (152, 150, 691, 493), (487, 490, 693, 531), (487, 531, 692, 493), (153, 488, 694, 489), (153, 489, 693, 490), (151, 491, 695, 492), (151, 492, 694, 488), (152, 493, 692, 494), (152, 494, 695, 491), (154, 496, 648, 375), (154, 375, 645, 495), (154, 495, 696, 158), (154, 158, 504, 496), (155, 495, 645, 497), (155, 497, 651, 498), (155, 498, 503, 502), (155, 502, 696, 495), (156, 498, 651, 382), (156, 382, 652, 499), (156, 499, 506, 159), (156, 159, 503, 498), (157, 499, 652, 500), (157, 500, 648, 496), (157, 496, 504, 501), (157, 501, 506, 499), (158, 696, 508, 507), (158, 507, 697, 504), (502, 503, 510, 509), (502, 509, 508, 696), (159, 506, 698, 511), (159, 511, 510, 503), (501, 504, 697, 505), (501, 505, 698, 506), (507, 508, 512, 160), (507, 160, 699, 697), (509, 510, 700, 161), (509, 161, 512, 508), (511, 698, 514, 162), (511, 162, 700, 510), (505, 697, 699, 163), (505, 163, 514, 698), (160, 512, 516, 164), (160, 164, 515, 699), (161, 700, 701, 165), (161, 165, 516, 512), (162, 514, 518, 517), (162, 517, 701, 700), (163, 699, 515, 513), (163, 513, 518, 514), (164, 516, 703, 532), (164, 532, 702, 515), (165, 701, 704, 533), (165, 533, 703, 516), (517, 518, 705, 534), (517, 534, 704, 701), (513, 515, 702, 519), (513, 519, 705, 518), (166, 522, 589, 520), (166, 520, 590, 275), (166, 275, 591, 521), (166, 521, 592, 522), (167, 337, 618, 332), (167, 332, 619, 523), (167, 523, 620, 524), (167, 524, 621, 337), (169, 411, 662, 407), (169, 407, 663, 527), (169, 527, 664, 410), (169, 410, 665, 411), (170, 126, 447, 444), (170, 444, 673, 124), (170, 124, 674, 125), (170, 125, 446, 126), (171, 530, 684, 528), (171, 528, 685, 463), (171, 463, 686, 529), (171, 529, 687, 530), (172, 494, 692, 531), (172, 531, 693, 489), (172, 489, 694, 492), (172, 492, 695, 494), (173, 519, 702, 532), (173, 532, 703, 533), (173, 533, 704, 534), (173, 534, 705, 519), (711, 8, 194), (549, 711, 194), (711, 198, 8), (198, 710, 8), (710, 548, 195), (713, 9, 196), (550, 713, 196), (713, 201, 9), (201, 712, 9), (712, 549, 194), (715, 10, 197), (551, 715, 197), (715, 203, 10), (203, 714, 10), (714, 550, 196), (716, 11, 195), (548, 716, 195), (716, 205, 11), (205, 717, 11), (717, 551, 197), (710, 12, 200), (548, 710, 200), (710, 198, 12), (711, 202, 12), (198, 711, 12), (711, 549, 202), (712, 13, 202), (549, 712, 202), (712, 201, 13), (713, 204, 13), (201, 713, 13), (713, 550, 204), (714, 14, 204), (550, 714, 204), (714, 203, 14), (715, 206, 14), (203, 715, 14), (715, 551, 206), (717, 15, 206), (551, 717, 206), (717, 205, 15), (716, 200, 15), (205, 716, 15), (716, 548, 200), (719, 81, 635), (637, 719, 635), (719, 360, 81), (718, 358, 81), (360, 718, 81), (718, 636, 358), (723, 79, 634), (638, 723, 634), (723, 525, 79), (722, 635, 79), (525, 722, 79), (722, 637, 635), (721, 82, 359), (639, 721, 359), (721, 361, 82), (720, 634, 82), (361, 720, 82), (720, 638, 634), (724, 80, 358), (636, 724, 358), (724, 526, 80), (725, 359, 80), (526, 725, 80), (725, 639, 359), (709, 526, 724, 726), (168, 709, 726, 706), (726, 724, 636, 718), (706, 726, 718, 360), (706, 360, 719, 727), (168, 706, 727, 707), (727, 719, 637, 722), (707, 727, 722, 525), (707, 525, 723, 728), (168, 707, 728, 708), (728, 723, 638, 720), (708, 728, 720, 361), (708, 361, 721, 729), (168, 708, 729, 709), (729, 721, 639, 725), (709, 729, 725, 526), (1, 730, 736, 177), (730, 180, 537, 736), (179, 737, 730, 1), (737, 541, 180, 730), (3, 731, 738, 184), (731, 182, 539, 738), (185, 739, 731, 3), (739, 543, 182, 731), (5, 732, 737, 179), (732, 188, 541, 737), (187, 740, 732, 5), (740, 545, 188, 732), (7, 733, 739, 185), (733, 192, 543, 739), (191, 741, 733, 7), (741, 547, 192, 733), (9, 734, 740, 187), (734, 194, 545, 740), (11, 735, 741, 191), (735, 197, 547, 741), (194, 734, 712), (734, 9, 712), (197, 735, 717), (735, 11, 717), (0, 742, 748, 174), (742, 176, 536, 748), (742, 0, 175, 749), (749, 540, 176, 742), (2, 743, 750, 181), (743, 178, 538, 750), (183, 751, 743, 2), (751, 542, 178, 743), (4, 744, 749, 175), (744, 186, 540, 749), (193, 753, 744, 4), (753, 544, 186, 744), (6, 745, 751, 183), (745, 190, 542, 751), (189, 752, 745, 6), (752, 546, 190, 745), (8, 746, 753, 193), (746, 195, 544, 753), (10, 747, 752, 189), (747, 196, 546, 752), (195, 746, 710), (746, 8, 710), (196, 747, 714), (747, 10, 714)])
me_tree_curve.polygons.foreach_set('use_smooth', [True] * 784)
_uv = me_tree_curve.uv_layers.new(name='UVTex')
_uv.uv.foreach_set('vector', [0.9713, 0.1157, 0.9706, 0.1342, 0.9461, 0.1331, 0.948, 0.1131, 0.9713, 0.1157, 0.948, 0.1131, 0.95, 0.09323, 0.972, 0.09673, 0.5432, 0.03239, 0.5332, 0.01302, 0.5579, 0.0, 0.567, 0.02075, 0.5432, 0.03239, 0.567, 0.02075, 0.5754, 0.04062, 0.5527, 0.05121, 0.03637, 0.02979, 0.02579, 0.01077, 0.04781, 0.0, 0.05648, 0.01821, 0.03637, 0.02979, 0.05648, 0.01821, 0.065, 0.03624, 0.04652, 0.04806, 0.03041, 0.9693, 0.02215, 0.9858, 0.0002425, 0.9738, 0.009283, 0.9587, 0.03041, 0.9693, 0.009283, 0.9587, 0.0185, 0.9426, 0.03865, 0.9523, 0.9728, 0.07662, 0.972, 0.09673, 0.95, 0.09323, 0.9521, 0.07354, 0.9728, 0.07662, 0.9521, 0.07354, 0.9543, 0.0551, 0.9735, 0.05698, 0.561, 0.06894, 0.5527, 0.05121, 0.5754, 0.04062, 0.5822, 0.05874, 0.561, 0.06894, 0.5822, 0.05874, 0.5881, 0.07428, 0.5688, 0.08449, 0.05581, 0.06482, 0.04652, 0.04806, 0.065, 0.03624, 0.07325, 0.05392, 0.05581, 0.06482, 0.07325, 0.05392, 0.08055, 0.07026, 0.06383, 0.07955, 0.04682, 0.9342, 0.03865, 0.9523, 0.0185, 0.9426, 0.02806, 0.9249, 0.04682, 0.9342, 0.02806, 0.9249, 0.03812, 0.9076, 0.05521, 0.917, 0.9741, 0.03935, 0.9735, 0.05698, 0.9543, 0.0551, 0.9563, 0.03895, 0.5764, 0.09675, 0.5688, 0.08449, 0.5881, 0.07428, 0.5936, 0.08639, 0.07015, 0.09171, 0.06383, 0.07955, 0.08055, 0.07026, 0.08626, 0.08427, 0.06407, 0.9028, 0.05521, 0.917, 0.03812, 0.9076, 0.04883, 0.8931, 0.9745, 0.01264, 0.9584, 0.01384, 0.956, 0.001736, 0.9736, 0.003685, 0.9745, 0.01264, 0.9736, 0.003685, 0.9941, 0.0, 0.9936, 0.01197, 0.5897, 0.1153, 0.6044, 0.1046, 0.6107, 0.1137, 0.5964, 0.1245, 0.5897, 0.1153, 0.5964, 0.1245, 0.5799, 0.1397, 0.5761, 0.1279, 0.08007, 0.1107, 0.09537, 0.1053, 0.1001, 0.1149, 0.08492, 0.1203, 0.08007, 0.1107, 0.08492, 0.1203, 0.06857, 0.1298, 0.06329, 0.1201, 0.07864, 0.8822, 0.06572, 0.8722, 0.06939, 0.8602, 0.08559, 0.8735, 0.07864, 0.8822, 0.08559, 0.8735, 0.1002, 0.8854, 0.09369, 0.8942, 0.605, 0.1365, 0.5906, 0.1508, 0.5799, 0.1397, 0.5964, 0.1245, 0.605, 0.1365, 0.5964, 0.1245, 0.6107, 0.1137, 0.6189, 0.1253, 0.605, 0.1365, 0.6189, 0.1253, 0.6283, 0.1383, 0.6149, 0.1497, 0.605, 0.1365, 0.6149, 0.1497, 0.601, 0.1644, 0.5906, 0.1508, 0.09055, 0.133, 0.07479, 0.1427, 0.06857, 0.1298, 0.08492, 0.1203, 0.09055, 0.133, 0.08492, 0.1203, 0.1001, 0.1149, 0.1057, 0.1272, 0.09055, 0.133, 0.1057, 0.1272, 0.1118, 0.1414, 0.09673, 0.1475, 0.09055, 0.133, 0.09673, 0.1475, 0.0818, 0.1572, 0.07479, 0.1427, 0.09554, 0.863, 0.1097, 0.8749, 0.1002, 0.8854, 0.08559, 0.8735, 0.09554, 0.863, 0.08559, 0.8735, 0.06939, 0.8602, 0.08082, 0.8493, 0.09554, 0.863, 0.08082, 0.8493, 0.09241, 0.8377, 0.1074, 0.8515, 0.09554, 0.863, 0.1074, 0.8515, 0.1208, 0.863, 0.1097, 0.8749, 0.6842, 0.7307, 0.6925, 0.7164, 0.7075, 0.7236, 0.6941, 0.7382, 0.6842, 0.7307, 0.6941, 0.7382, 0.6898, 0.7569, 0.6774, 0.745, 0.6842, 0.7307, 0.6774, 0.745, 0.6623, 0.7386, 0.6717, 0.723, 0.6842, 0.7307, 0.6717, 0.723, 0.6795, 0.7097, 0.6925, 0.7164, 0.6257, 0.1629, 0.6157, 0.1744, 0.601, 0.1644, 0.6149, 0.1497, 0.6257, 0.1629, 0.6149, 0.1497, 0.6283, 0.1383, 0.6381, 0.1516, 0.6257, 0.1629, 0.6381, 0.1516, 0.6476, 0.1629, 0.6341, 0.1732, 0.6257, 0.1629, 0.6341, 0.1732, 0.626, 0.1867, 0.6157, 0.1744, 0.1032, 0.1625, 0.08945, 0.1718, 0.0818, 0.1572, 0.09673, 0.1475, 0.1032, 0.1625, 0.09673, 0.1475, 0.1118, 0.1414, 0.1177, 0.1566, 0.1032, 0.1625, 0.1177, 0.1566, 0.1228, 0.1693, 0.1089, 0.1749, 0.1032, 0.1625, 0.1089, 0.1749, 0.0938, 0.1863, 0.08945, 0.1718, 0.1202, 0.8395, 0.1323, 0.8505, 0.1208, 0.863, 0.1074, 0.8515, 0.1202, 0.8395, 0.1074, 0.8515, 0.09241, 0.8377, 0.1086, 0.8287, 0.1202, 0.8395, 0.1086, 0.8287, 0.12, 0.8187, 0.1309, 0.8292, 0.1202, 0.8395, 0.1309, 0.8292, 0.1418, 0.8399, 0.1323, 0.8505, 0.6639, 0.7194, 0.6715, 0.7066, 0.6795, 0.7097, 0.6717, 0.723, 0.6639, 0.7194, 0.6717, 0.723, 0.6623, 0.7386, 0.6552, 0.7335, 0.6639, 0.7194, 0.6552, 0.7335, 0.6499, 0.7316, 0.6572, 0.717, 0.6639, 0.7194, 0.6572, 0.717, 0.6647, 0.7045, 0.6715, 0.7066, 0.113, 0.1814, 0.09915, 0.1908, 0.0938, 0.1863, 0.1089, 0.1749, 0.113, 0.1814, 0.1089, 0.1749, 0.1228, 0.1693, 0.1263, 0.1763, 0.113, 0.1814, 0.1263, 0.1763, 0.1294, 0.1817, 0.1166, 0.1861, 0.113, 0.1814, 0.1166, 0.1861, 0.1024, 0.1958, 0.09915, 0.1908, 0.1363, 0.8229, 0.1466, 0.8335, 0.1418, 0.8399, 0.1309, 0.8292, 0.1363, 0.8229, 0.1309, 0.8292, 0.12, 0.8187, 0.1262, 0.8127, 0.1363, 0.8229, 0.1262, 0.8127, 0.1312, 0.8076, 0.1404, 0.8176, 0.1363, 0.8229, 0.1404, 0.8176, 0.1501, 0.8283, 0.1466, 0.8335, 0.648, 0.7132, 0.6549, 0.7012, 0.6647, 0.7045, 0.6572, 0.717, 0.648, 0.7132, 0.6572, 0.717, 0.6499, 0.7316, 0.6439, 0.725, 0.648, 0.7132, 0.6439, 0.725, 0.6342, 0.7198, 0.6366, 0.7089, 0.648, 0.7132, 0.6366, 0.7089, 0.6433, 0.6946, 0.6549, 0.7012, 0.9297, 0.5423, 0.9179, 0.5366, 0.92, 0.5265, 0.9315, 0.5365, 0.9297, 0.5423, 0.9315, 0.5365, 0.9455, 0.5435, 0.9407, 0.5498, 0.9297, 0.5423, 0.9407, 0.5498, 0.936, 0.5594, 0.926, 0.5531, 0.9297, 0.5423, 0.926, 0.5531, 0.9143, 0.5484, 0.9179, 0.5366, 0.1211, 0.1927, 0.1095, 0.2001, 0.1024, 0.1958, 0.1166, 0.1861, 0.1211, 0.1927, 0.1166, 0.1861, 0.1294, 0.1817, 0.1332, 0.1895, 0.1211, 0.1927, 0.1332, 0.1895, 0.1408, 0.1974, 0.1269, 0.201, 0.1211, 0.1927, 0.1269, 0.201, 0.1156, 0.2073, 0.1095, 0.2001, 0.1472, 0.8104, 0.1557, 0.8212, 0.1501, 0.8283, 0.1404, 0.8176, 0.1472, 0.8104, 0.1404, 0.8176, 0.1312, 0.8076, 0.1394, 0.8008, 0.1472, 0.8104, 0.1394, 0.8008, 0.1498, 0.7916, 0.1544, 0.8042, 0.1472, 0.8104, 0.1544, 0.8042, 0.1643, 0.8136, 0.1557, 0.8212, 0.6235, 0.7051, 0.6274, 0.6923, 0.6433, 0.6946, 0.6366, 0.7089, 0.6235, 0.7051, 0.6366, 0.7089, 0.6342, 0.7198, 0.6229, 0.7149, 0.9043, 0.5629, 0.912, 0.5629, 0.912, 0.5802, 0.9031, 0.5799, 0.6235, 0.7051, 0.6101, 0.7013, 0.6134, 0.6884, 0.6274, 0.6923, 0.9234, 0.5673, 0.912, 0.5629, 0.9143, 0.5484, 0.926, 0.5531, 0.9234, 0.5673, 0.926, 0.5531, 0.936, 0.5594, 0.932, 0.5727, 0.7409, 0.0, 0.7524, 0.002984, 0.7508, 0.01396, 0.74, 0.0131, 0.9234, 0.5673, 0.9225, 0.5842, 0.912, 0.5802, 0.912, 0.5629, 0.1343, 0.2107, 0.123, 0.2154, 0.1156, 0.2073, 0.1269, 0.201, 0.1343, 0.2107, 0.1269, 0.201, 0.1408, 0.1974, 0.1467, 0.2078, 0.1343, 0.2107, 0.1467, 0.2078, 0.1529, 0.2222, 0.1415, 0.2215, 0.1343, 0.2107, 0.1415, 0.2215, 0.1306, 0.2244, 0.123, 0.2154, 0.2632, 0.5664, 0.269, 0.574, 0.2601, 0.5945, 0.2519, 0.5827, 0.9068, 0.6006, 0.9031, 0.5799, 0.912, 0.5802, 0.9154, 0.6005, 0.9238, 0.6035, 0.9154, 0.6005, 0.912, 0.5802, 0.9225, 0.5842, 0.7408, 0.02887, 0.74, 0.0131, 0.7508, 0.01396, 0.7494, 0.02816, 0.1465, 0.2332, 0.1372, 0.2337, 0.1306, 0.2244, 0.1415, 0.2215, 0.8433, 0.7409, 0.8457, 0.76, 0.8367, 0.7624, 0.8346, 0.742, 0.8264, 0.7439, 0.8346, 0.742, 0.8367, 0.7624, 0.8253, 0.7614, 0.2777, 0.576, 0.2729, 0.5905, 0.2601, 0.5945, 0.269, 0.574, 0.915, 0.6432, 0.9095, 0.6448, 0.9069, 0.6246, 0.9119, 0.6225, 0.915, 0.6432, 0.9119, 0.6225, 0.9195, 0.622, 0.9218, 0.643, 0.915, 0.6432, 0.9218, 0.643, 0.9228, 0.6598, 0.9165, 0.6595, 0.915, 0.6432, 0.9165, 0.6595, 0.9092, 0.6621, 0.9095, 0.6448, 0.7412, 0.06325, 0.7345, 0.06361, 0.7339, 0.04512, 0.7417, 0.04601, 0.1431, 0.01216, 0.1422, 0.0005449, 0.1499, 0.0, 0.1499, 0.0129, 0.1431, 0.01216, 0.1499, 0.0129, 0.1497, 0.02371, 0.1434, 0.02208, 0.7412, 0.06325, 0.7401, 0.07736, 0.7343, 0.0782, 0.7345, 0.06361, 0.8403, 0.6991, 0.846, 0.6997, 0.8473, 0.7207, 0.8433, 0.7409, 0.8403, 0.6991, 0.8433, 0.7409, 0.8346, 0.742, 0.8335, 0.6989, 0.8403, 0.6991, 0.8335, 0.6989, 0.831, 0.68, 0.839, 0.6818, 0.8403, 0.6991, 0.839, 0.6818, 0.8448, 0.6821, 0.846, 0.6997, 0.8297, 0.6992, 0.8335, 0.6989, 0.8346, 0.742, 0.8287, 0.7207, 0.2954, 0.5428, 0.2866, 0.5582, 0.2797, 0.5551, 0.2898, 0.539, 0.2954, 0.5428, 0.2898, 0.539, 0.2977, 0.5265, 0.302, 0.5327, 0.2566, 0.05921, 0.2554, 0.04674, 0.2616, 0.04704, 0.2621, 0.06232, 0.9171, 0.6682, 0.9102, 0.6691, 0.9092, 0.6621, 0.9165, 0.6595, 0.9171, 0.6682, 0.9165, 0.6595, 0.9228, 0.6598, 0.9232, 0.6686, 0.9171, 0.6682, 0.9232, 0.6686, 0.9239, 0.6747, 0.918, 0.6746, 0.9171, 0.6682, 0.918, 0.6746, 0.911, 0.6756, 0.9102, 0.6691, 0.7394, 0.08513, 0.7339, 0.08591, 0.7343, 0.0782, 0.7401, 0.07736, 0.1433, 0.02734, 0.1434, 0.02208, 0.1497, 0.02371, 0.1493, 0.02938, 0.1433, 0.02734, 0.1493, 0.02938, 0.1486, 0.03255, 0.1429, 0.03041, 0.7394, 0.08513, 0.7392, 0.091, 0.7338, 0.09163, 0.7339, 0.08591, 0.8387, 0.6719, 0.8446, 0.6724, 0.8448, 0.6821, 0.839, 0.6818, 0.8387, 0.6719, 0.839, 0.6818, 0.831, 0.68, 0.8317, 0.6712, 0.8387, 0.6719, 0.8317, 0.6712, 0.8325, 0.6644, 0.8397, 0.6645, 0.8387, 0.6719, 0.8397, 0.6645, 0.8454, 0.6655, 0.8446, 0.6724, 0.918, 0.6746, 0.926, 0.6834, 0.9304, 0.6944, 0.9257, 0.6956, 0.918, 0.6746, 0.9257, 0.6956, 0.9213, 0.6983, 0.9155, 0.6862, 0.7392, 0.091, 0.742, 0.0978, 0.7433, 0.1098, 0.7409, 0.1111, 0.7392, 0.091, 0.7409, 0.1111, 0.7362, 0.1121, 0.7343, 0.1002, 0.8397, 0.6645, 0.837, 0.6536, 0.8429, 0.641, 0.8475, 0.6427, 0.8397, 0.6645, 0.8475, 0.6427, 0.852, 0.645, 0.8475, 0.6564, 0.3136, 0.1048, 0.3079, 0.09517, 0.3081, 0.08117, 0.3133, 0.08105, 0.3136, 0.1048, 0.3133, 0.08105, 0.318, 0.08009, 0.3187, 0.09383, 0.7363, 0.1283, 0.7362, 0.1121, 0.7446, 0.1444, 0.7415, 0.1449, 0.9346, 0.7089, 0.9441, 0.7226, 0.9412, 0.7247, 0.931, 0.7115, 0.7409, 0.1111, 0.7462, 0.1255, 0.7493, 0.1424, 0.7477, 0.1433, 0.7409, 0.1111, 0.7477, 0.1433, 0.7446, 0.1444, 0.7362, 0.1121, 0.8475, 0.6427, 0.8524, 0.6272, 0.8625, 0.6133, 0.8655, 0.615, 0.8475, 0.6427, 0.8655, 0.615, 0.8684, 0.6168, 0.8599, 0.6314, 0.3133, 0.08105, 0.3076, 0.06379, 0.307, 0.04602, 0.3106, 0.04601, 0.3133, 0.08105, 0.3106, 0.04601, 0.3137, 0.0457, 0.316, 0.06312, 0.9441, 0.7226, 0.9532, 0.7348, 0.9575, 0.7468, 0.9558, 0.7471, 0.9441, 0.7226, 0.9558, 0.7471, 0.9542, 0.748, 0.9488, 0.7371, 0.7477, 0.1433, 0.7509, 0.1578, 0.7517, 0.1709, 0.751, 0.1714, 0.7477, 0.1433, 0.751, 0.1714, 0.7493, 0.1717, 0.7475, 0.1592, 0.8655, 0.615, 0.8701, 0.6003, 0.8756, 0.5888, 0.8773, 0.5894, 0.8655, 0.615, 0.8773, 0.5894, 0.8789, 0.5901, 0.8745, 0.6027, 0.3106, 0.04601, 0.3072, 0.03084, 0.3078, 0.01831, 0.3096, 0.01832, 0.3106, 0.04601, 0.3096, 0.01832, 0.3112, 0.01797, 0.3122, 0.03057, 0.9558, 0.7471, 0.9606, 0.7561, 0.9617, 0.7608, 0.9615, 0.7623, 0.9558, 0.7471, 0.9615, 0.7623, 0.9602, 0.7611, 0.9582, 0.7567, 0.8823, 0.5806, 0.882, 0.5802, 0.8831, 0.5755, 0.8847, 0.572, 0.7517, 0.1813, 0.7522, 0.1897, 0.751, 0.1859, 0.7506, 0.1814, 0.8773, 0.5894, 0.8796, 0.5796, 0.8816, 0.5752, 0.8829, 0.5737, 0.8773, 0.5894, 0.8829, 0.5737, 0.8831, 0.5755, 0.882, 0.5802, 0.3096, 0.01832, 0.3082, 0.00849, 0.3086, 0.003626, 0.3095, 0.0, 0.3096, 0.01832, 0.3095, 0.0, 0.3102, 0.003361, 0.3107, 0.008129, 0.3472, 0.7022, 0.3565, 0.7056, 0.3571, 0.7227, 0.3459, 0.714, 0.3472, 0.7022, 0.3459, 0.714, 0.3276, 0.7129, 0.3333, 0.6979, 0.5827, 0.1623, 0.5734, 0.1554, 0.5799, 0.1397, 0.5906, 0.1508, 0.5827, 0.1623, 0.5906, 0.1508, 0.601, 0.1644, 0.593, 0.1705, 0.3797, 0.01821, 0.3787, 0.002166, 0.3888, 0.0, 0.3862, 0.01996, 0.3797, 0.01821, 0.3862, 0.01996, 0.3889, 0.03748, 0.377, 0.03224, 0.07223, 0.8381, 0.08306, 0.8313, 0.09241, 0.8377, 0.08082, 0.8493, 0.07223, 0.8381, 0.08082, 0.8493, 0.06939, 0.8602, 0.06303, 0.8461, 0.3497, 0.6666, 0.3382, 0.6646, 0.338, 0.6454, 0.3483, 0.6468, 0.1639, 0.6166, 0.165, 0.5996, 0.1758, 0.601, 0.1761, 0.6173, 0.5827, 0.1623, 0.5854, 0.196, 0.5815, 0.2143, 0.5712, 0.213, 0.5827, 0.1623, 0.5712, 0.213, 0.5611, 0.2123, 0.5633, 0.1903, 0.4026, 0.01291, 0.4127, 0.009252, 0.4106, 0.02356, 0.4018, 0.02677, 0.4026, 0.01291, 0.4018, 0.02677, 0.3909, 0.02661, 0.3904, 0.01183, 0.07223, 0.8381, 0.05242, 0.8133, 0.04985, 0.7924, 0.05898, 0.7906, 0.07223, 0.8381, 0.05898, 0.7906, 0.0697, 0.7895, 0.07398, 0.8067, 0.3459, 0.6297, 0.3368, 0.6286, 0.3357, 0.6122, 0.3437, 0.613, 0.1672, 0.5828, 0.1694, 0.5665, 0.1775, 0.5679, 0.1766, 0.5843, 0.5712, 0.213, 0.5793, 0.2339, 0.577, 0.2546, 0.5692, 0.2536, 0.5712, 0.213, 0.5692, 0.2536, 0.5613, 0.2529, 0.5612, 0.2329, 0.4018, 0.02677, 0.4091, 0.04014, 0.4077, 0.05794, 0.4013, 0.06061, 0.4018, 0.02677, 0.4013, 0.06061, 0.393, 0.06073, 0.392, 0.04317, 0.05898, 0.7906, 0.04942, 0.7723, 0.04897, 0.7523, 0.05571, 0.7509, 0.05898, 0.7906, 0.05571, 0.7509, 0.06396, 0.75, 0.06688, 0.7704, 0.3426, 0.5948, 0.3354, 0.5941, 0.3358, 0.5763, 0.3424, 0.5771, 0.1704, 0.5511, 0.1706, 0.5374, 0.1772, 0.5385, 0.1777, 0.5522, 0.5692, 0.2536, 0.5728, 0.2762, 0.5677, 0.2961, 0.5617, 0.2941, 0.5692, 0.2536, 0.5617, 0.2941, 0.5553, 0.2925, 0.559, 0.2734, 0.06379, 0.7287, 0.05936, 0.7286, 0.05399, 0.709, 0.05818, 0.7089, 0.4001, 0.07853, 0.3984, 0.09462, 0.3917, 0.09454, 0.3927, 0.07851, 0.05571, 0.7509, 0.0463, 0.732, 0.04238, 0.7132, 0.04744, 0.7109, 0.05571, 0.7509, 0.04744, 0.7109, 0.05399, 0.709, 0.05936, 0.7286, 0.3428, 0.5617, 0.3366, 0.561, 0.3375, 0.5482, 0.3433, 0.5489, 0.3428, 0.5617, 0.3433, 0.5489, 0.3474, 0.5509, 0.3471, 0.5635, 0.5617, 0.2941, 0.5626, 0.3119, 0.5582, 0.324, 0.5531, 0.3227, 0.5617, 0.2941, 0.5531, 0.3227, 0.5475, 0.3214, 0.5512, 0.3083, 0.05269, 0.6935, 0.05399, 0.709, 0.04432, 0.6825, 0.04812, 0.6821, 0.08331, 0.0004088, 0.08332, 0.009806, 0.07755, 0.009517, 0.07706, 0.0, 0.04744, 0.7109, 0.03818, 0.6979, 0.03446, 0.6856, 0.03867, 0.684, 0.04744, 0.7109, 0.03867, 0.684, 0.04432, 0.6825, 0.05399, 0.709, 0.3436, 0.5389, 0.3381, 0.5382, 0.3381, 0.531, 0.3436, 0.5315, 0.1876, 0.02178, 0.1867, 0.01552, 0.192, 0.01656, 0.1931, 0.0222, 0.5531, 0.3227, 0.5555, 0.3326, 0.5543, 0.3387, 0.5497, 0.3397, 0.5531, 0.3227, 0.5497, 0.3397, 0.5444, 0.3404, 0.5452, 0.3321, 0.04527, 0.6743, 0.04432, 0.6825, 0.04004, 0.6694, 0.04376, 0.669, 0.343, 0.006582, 0.3418, 0.01069, 0.3364, 0.01126, 0.3374, 0.006463, 0.03867, 0.684, 0.03201, 0.6757, 0.03086, 0.668, 0.03472, 0.6689, 0.03867, 0.684, 0.03472, 0.6689, 0.04004, 0.6694, 0.04432, 0.6825, 0.1868, 0.01007, 0.1918, 0.01158, 0.192, 0.01656, 0.1867, 0.01552, 0.343, 0.5267, 0.3436, 0.5315, 0.3381, 0.531, 0.3378, 0.5265, 0.5524, 0.3512, 0.5452, 0.3466, 0.5444, 0.3404, 0.5497, 0.3397, 0.5524, 0.3512, 0.5497, 0.3397, 0.5543, 0.3387, 0.5542, 0.3429, 0.3413, 0.01392, 0.3362, 0.01499, 0.3364, 0.01126, 0.3418, 0.01069, 0.04324, 0.6652, 0.04376, 0.669, 0.04004, 0.6694, 0.04045, 0.6591, 0.03596, 0.6568, 0.04045, 0.6591, 0.04004, 0.6694, 0.03472, 0.6689, 0.03596, 0.6568, 0.03472, 0.6689, 0.03086, 0.668, 0.03106, 0.6621, 0.09827, 0.6558, 0.09327, 0.6562, 0.09256, 0.6538, 0.09827, 0.6536, 0.1877, 0.002283, 0.1878, 0.0, 0.1931, 0.0008162, 0.1925, 0.003955, 0.5524, 0.3512, 0.556, 0.3485, 0.5574, 0.3511, 0.5539, 0.3537, 0.5524, 0.3512, 0.5539, 0.3537, 0.5486, 0.357, 0.548, 0.3537, 0.04411, 0.6595, 0.04045, 0.6591, 0.0416, 0.6559, 0.04522, 0.6565, 0.3419, 0.01959, 0.3425, 0.0228, 0.3377, 0.02373, 0.337, 0.02078, 0.03596, 0.6568, 0.03309, 0.6542, 0.03304, 0.6504, 0.0372, 0.6536, 0.03596, 0.6568, 0.0372, 0.6536, 0.0416, 0.6559, 0.04045, 0.6591, 0.5556, 0.3567, 0.5511, 0.3601, 0.5486, 0.357, 0.5539, 0.3537, 0.5556, 0.3567, 0.5539, 0.3537, 0.5574, 0.3511, 0.5591, 0.3543, 0.5556, 0.3567, 0.5591, 0.3543, 0.5627, 0.36, 0.5593, 0.3622, 0.5556, 0.3567, 0.5593, 0.3622, 0.554, 0.3647, 0.5511, 0.3601, 0.3431, 0.0267, 0.3383, 0.02736, 0.3377, 0.02373, 0.3425, 0.0228, 0.04673, 0.653, 0.04522, 0.6565, 0.0416, 0.6559, 0.04321, 0.6522, 0.04673, 0.653, 0.04321, 0.6522, 0.04675, 0.646, 0.05004, 0.647, 0.3431, 0.0267, 0.3437, 0.03359, 0.3389, 0.03401, 0.3383, 0.02736, 0.03883, 0.65, 0.04321, 0.6522, 0.0416, 0.6559, 0.0372, 0.6536, 0.03883, 0.65, 0.0372, 0.6536, 0.03304, 0.6504, 0.03456, 0.6468, 0.03883, 0.65, 0.03456, 0.6468, 0.03813, 0.6417, 0.0426, 0.6438, 0.03883, 0.65, 0.0426, 0.6438, 0.04675, 0.646, 0.04321, 0.6522, 0.2886, 0.06081, 0.2927, 0.07238, 0.2931, 0.08505, 0.2881, 0.1125, 0.2886, 0.06081, 0.2881, 0.1125, 0.2861, 0.08526, 0.2863, 0.07268, 0.5918, 0.4029, 0.5817, 0.3953, 0.573, 0.3863, 0.5593, 0.3622, 0.5918, 0.4029, 0.5593, 0.3622, 0.5783, 0.381, 0.5869, 0.3909, 0.3433, 0.08588, 0.3404, 0.07278, 0.3404, 0.05999, 0.3442, 0.04577, 0.3433, 0.08588, 0.3442, 0.04577, 0.3473, 0.06071, 0.3467, 0.07352, 0.07545, 0.601, 0.07096, 0.6132, 0.0624, 0.6234, 0.0426, 0.6438, 0.07545, 0.601, 0.0426, 0.6438, 0.05746, 0.6183, 0.06616, 0.609, 0.2886, 0.06081, 0.2858, 0.04759, 0.2854, 0.03482, 0.2871, 0.03524, 0.2886, 0.06081, 0.2871, 0.03524, 0.2894, 0.03506, 0.2907, 0.0477, 0.5918, 0.4029, 0.5995, 0.4151, 0.6028, 0.429, 0.6008, 0.4294, 0.5918, 0.4029, 0.6008, 0.4294, 0.5986, 0.43, 0.5946, 0.4169, 0.3433, 0.08588, 0.3443, 0.1003, 0.3427, 0.114, 0.341, 0.1142, 0.3433, 0.08588, 0.341, 0.1142, 0.3388, 0.114, 0.3395, 0.1001, 0.07545, 0.601, 0.07858, 0.5876, 0.08227, 0.5747, 0.08394, 0.575, 0.07545, 0.601, 0.08394, 0.575, 0.08615, 0.5755, 0.08313, 0.5892, 0.2871, 0.03524, 0.285, 0.024, 0.2846, 0.01484, 0.2855, 0.01502, 0.2871, 0.03524, 0.2855, 0.01502, 0.2866, 0.01492, 0.288, 0.0242, 0.6008, 0.4294, 0.6047, 0.4408, 0.6058, 0.4507, 0.6048, 0.451, 0.6008, 0.4294, 0.6048, 0.451, 0.6037, 0.4513, 0.6016, 0.4414, 0.341, 0.1142, 0.341, 0.1254, 0.3394, 0.1348, 0.3385, 0.1349, 0.341, 0.1142, 0.3385, 0.1349, 0.3374, 0.1348, 0.3381, 0.1254, 0.08394, 0.575, 0.085, 0.5633, 0.08703, 0.5533, 0.08789, 0.5535, 0.08394, 0.575, 0.08789, 0.5535, 0.08903, 0.5538, 0.08791, 0.5638, 0.008064, 0.005767, 0.007205, 0.00563, 0.007327, 0.002645, 0.008069, 0.0, 0.2847, 0.007152, 0.2838, 0.0, 0.2849, 0.003059, 0.2856, 0.007074, 0.6048, 0.451, 0.6071, 0.4592, 0.6076, 0.4637, 0.6074, 0.4653, 0.6048, 0.451, 0.6074, 0.4653, 0.6065, 0.4641, 0.6055, 0.4598, 0.09071, 0.5454, 0.09014, 0.5452, 0.09066, 0.5409, 0.09171, 0.5376, 0.3375, 0.143, 0.3367, 0.1505, 0.3363, 0.1471, 0.3366, 0.1429, 0.08789, 0.5535, 0.08862, 0.5448, 0.08961, 0.5405, 0.0903, 0.5391, 0.08789, 0.5535, 0.0903, 0.5391, 0.09066, 0.5409, 0.09014, 0.5452, 0.1594, 0.8018, 0.1681, 0.8087, 0.1643, 0.8136, 0.1544, 0.8042, 0.6526, 0.6827, 0.6535, 0.6914, 0.6433, 0.6946, 0.6442, 0.683, 0.632, 0.6819, 0.6442, 0.683, 0.6433, 0.6946, 0.6274, 0.6923, 0.632, 0.6819, 0.6274, 0.6923, 0.6134, 0.6884, 0.6234, 0.6797, 0.2765, 0.5961, 0.2681, 0.6025, 0.2601, 0.5945, 0.2729, 0.5905, 0.2765, 0.5961, 0.2729, 0.5905, 0.2793, 0.5875, 0.2832, 0.5929, 0.1553, 0.2046, 0.1577, 0.216, 0.1529, 0.2222, 0.1467, 0.2078, 0.1553, 0.2046, 0.1467, 0.2078, 0.1408, 0.1974, 0.1523, 0.1979, 0.1682, 0.79, 0.176, 0.7959, 0.1717, 0.8051, 0.1636, 0.7985, 0.6504, 0.6559, 0.6532, 0.6709, 0.6442, 0.683, 0.6436, 0.6582, 0.6504, 0.6559, 0.6436, 0.6582, 0.6379, 0.6422, 0.644, 0.6387, 0.1682, 0.79, 0.1737, 0.7771, 0.1812, 0.7823, 0.176, 0.7959, 0.634, 0.6596, 0.6436, 0.6582, 0.6442, 0.683, 0.635, 0.6717, 0.2833, 0.6199, 0.2737, 0.6138, 0.2681, 0.6025, 0.286, 0.6121, 0.634, 0.6596, 0.6271, 0.6595, 0.623, 0.6458, 0.6292, 0.645, 0.634, 0.6596, 0.6292, 0.645, 0.6379, 0.6422, 0.6436, 0.6582, 0.2929, 0.6052, 0.286, 0.6121, 0.2681, 0.6025, 0.2845, 0.5989, 0.1752, 0.2231, 0.1641, 0.2224, 0.1577, 0.216, 0.1769, 0.2151, 0.1752, 0.2231, 0.1769, 0.2151, 0.1924, 0.2206, 0.1894, 0.2277, 0.2929, 0.6052, 0.302, 0.6137, 0.2951, 0.62, 0.286, 0.6121, 0.1783, 0.2058, 0.1769, 0.2151, 0.1577, 0.216, 0.1553, 0.2046, 0.1783, 0.2058, 0.1553, 0.2046, 0.1636, 0.1971, 0.1789, 0.2002, 0.1853, 0.795, 0.176, 0.7959, 0.1812, 0.7823, 0.1897, 0.782, 0.1783, 0.2058, 0.1952, 0.2122, 0.1924, 0.2206, 0.1769, 0.2151, 0.1809, 0.7605, 0.2038, 0.7296, 0.1812, 0.7823, 0.1737, 0.7771, 0.6338, 0.6202, 0.644, 0.6387, 0.6379, 0.6422, 0.606, 0.5873, 0.6003, 0.5911, 0.606, 0.5873, 0.6379, 0.6422, 0.6292, 0.645, 0.6003, 0.5911, 0.6292, 0.645, 0.623, 0.6458, 0.6154, 0.6292, 0.1947, 0.543, 0.1861, 0.5432, 0.1859, 0.527, 0.1953, 0.5265, 0.2062, 0.2358, 0.1894, 0.2277, 0.1924, 0.2206, 0.2453, 0.2508, 0.2133, 0.2222, 0.2453, 0.2508, 0.1924, 0.2206, 0.1952, 0.2122, 0.1955, 0.7654, 0.1897, 0.782, 0.1812, 0.7823, 0.2038, 0.7296, 0.6101, 0.5837, 0.606, 0.5873, 0.5943, 0.5712, 0.5978, 0.5678, 0.1982, 0.7257, 0.2074, 0.7097, 0.2123, 0.7132, 0.2038, 0.7296, 0.6003, 0.5911, 0.5963, 0.593, 0.5863, 0.5768, 0.5896, 0.5748, 0.6003, 0.5911, 0.5896, 0.5748, 0.5943, 0.5712, 0.606, 0.5873, 0.242, 0.2557, 0.2453, 0.2508, 0.261, 0.2618, 0.258, 0.266, 0.1948, 0.5803, 0.1954, 0.5981, 0.1892, 0.5985, 0.1878, 0.5806, 0.2096, 0.7305, 0.2038, 0.7296, 0.2123, 0.7132, 0.2174, 0.7143, 0.249, 0.2454, 0.2647, 0.2573, 0.261, 0.2618, 0.2453, 0.2508, 0.2163, 0.6942, 0.2358, 0.6686, 0.2123, 0.7132, 0.2074, 0.7097, 0.5846, 0.5549, 0.5978, 0.5678, 0.5943, 0.5712, 0.5563, 0.5416, 0.5784, 0.5621, 0.5563, 0.5416, 0.5943, 0.5712, 0.5896, 0.5748, 0.1865, 0.614, 0.1852, 0.5974, 0.1892, 0.5985, 0.1901, 0.6435, 0.1955, 0.6143, 0.1901, 0.6435, 0.1892, 0.5985, 0.1954, 0.5981, 0.2704, 0.2767, 0.258, 0.266, 0.261, 0.2618, 0.2906, 0.2986, 0.2773, 0.2702, 0.2906, 0.2986, 0.261, 0.2618, 0.2647, 0.2573, 0.225, 0.6985, 0.2174, 0.7143, 0.2123, 0.7132, 0.2358, 0.6686, 0.7711, 0.3392, 0.7823, 0.3369, 0.7885, 0.3492, 0.7724, 0.3493, 0.7711, 0.3392, 0.7724, 0.3493, 0.7563, 0.3537, 0.7591, 0.3403, 0.09177, 0.2005, 0.08735, 0.1984, 0.0938, 0.1863, 0.09915, 0.1908, 0.09177, 0.2005, 0.09915, 0.1908, 0.1024, 0.1958, 0.09711, 0.2053, 0.2438, 0.01357, 0.2423, 0.003232, 0.25, 0.0, 0.2473, 0.01338, 0.2438, 0.01357, 0.2473, 0.01338, 0.25, 0.02917, 0.243, 0.0254, 0.2402, 0.03151, 0.243, 0.0254, 0.25, 0.02917, 0.25, 0.03521, 0.6472, 0.7413, 0.6552, 0.7335, 0.6623, 0.7386, 0.652, 0.746, 0.7711, 0.3392, 0.7599, 0.3058, 0.7597, 0.2833, 0.7674, 0.2829, 0.7711, 0.3392, 0.7674, 0.2829, 0.7748, 0.2836, 0.7761, 0.3049, 0.09177, 0.2005, 0.08764, 0.2349, 0.08147, 0.254, 0.07382, 0.2522, 0.09177, 0.2005, 0.07382, 0.2522, 0.06694, 0.2512, 0.07298, 0.2295, 0.4645, 0.2723, 0.4634, 0.2519, 0.468, 0.2401, 0.4758, 0.2415, 0.4645, 0.2723, 0.4758, 0.2415, 0.482, 0.2458, 0.4781, 0.2591, 0.6472, 0.7413, 0.6239, 0.7612, 0.6036, 0.7673, 0.602, 0.7597, 0.6472, 0.7413, 0.602, 0.7597, 0.6003, 0.7524, 0.6179, 0.7461, 0.7674, 0.2829, 0.7607, 0.2634, 0.7622, 0.2454, 0.7687, 0.2452, 0.7674, 0.2829, 0.7687, 0.2452, 0.7751, 0.2461, 0.7748, 0.2642, 0.07382, 0.2522, 0.07815, 0.2732, 0.0759, 0.2919, 0.06926, 0.291, 0.07382, 0.2522, 0.06926, 0.291, 0.06314, 0.2905, 0.06436, 0.2716, 0.4758, 0.2415, 0.4723, 0.2262, 0.4765, 0.2118, 0.4831, 0.2127, 0.4758, 0.2415, 0.4831, 0.2127, 0.4887, 0.216, 0.4855, 0.231, 0.602, 0.7597, 0.584, 0.7703, 0.5653, 0.7721, 0.5647, 0.7655, 0.602, 0.7597, 0.5647, 0.7655, 0.5637, 0.7591, 0.5821, 0.7562, 0.7687, 0.2452, 0.7632, 0.2285, 0.7638, 0.2149, 0.7692, 0.2145, 0.7687, 0.2452, 0.7692, 0.2145, 0.7762, 0.2135, 0.7752, 0.2288, 0.06926, 0.291, 0.07295, 0.3098, 0.07021, 0.3243, 0.06467, 0.3228, 0.06926, 0.291, 0.06467, 0.3228, 0.05932, 0.3219, 0.06122, 0.308, 0.4831, 0.2127, 0.4807, 0.1982, 0.4831, 0.1858, 0.4897, 0.188, 0.4831, 0.2127, 0.4897, 0.188, 0.4946, 0.1909, 0.492, 0.2021, 0.5647, 0.7655, 0.5478, 0.7746, 0.5329, 0.7779, 0.5338, 0.7716, 0.5647, 0.7655, 0.5338, 0.7716, 0.53, 0.7661, 0.5458, 0.7626, 0.7688, 0.2064, 0.775, 0.2063, 0.7762, 0.2135, 0.7692, 0.2145, 0.7688, 0.2064, 0.7692, 0.2145, 0.7638, 0.2149, 0.7637, 0.2068, 0.7688, 0.2064, 0.7637, 0.2068, 0.7634, 0.1986, 0.768, 0.1982, 0.7688, 0.2064, 0.768, 0.1982, 0.7745, 0.1992, 0.775, 0.2063, 0.06343, 0.3312, 0.05817, 0.3301, 0.05932, 0.3219, 0.06467, 0.3228, 0.06343, 0.3312, 0.06467, 0.3228, 0.07021, 0.3243, 0.06858, 0.3329, 0.06343, 0.3312, 0.06858, 0.3329, 0.06649, 0.3412, 0.06174, 0.3395, 0.06343, 0.3312, 0.06174, 0.3395, 0.05657, 0.3382, 0.05817, 0.3301, 0.4911, 0.1816, 0.496, 0.1843, 0.4946, 0.1909, 0.4897, 0.188, 0.4911, 0.1816, 0.4897, 0.188, 0.4831, 0.1858, 0.485, 0.1803, 0.2801, 0.0, 0.2801, 0.006335, 0.2749, 0.007035, 0.2753, 0.0006535, 0.4911, 0.1816, 0.4924, 0.1759, 0.4974, 0.1782, 0.496, 0.1843, 0.7663, 0.1556, 0.7704, 0.1557, 0.7712, 0.1685, 0.768, 0.1982, 0.7663, 0.1556, 0.768, 0.1982, 0.7632, 0.1691, 0.7635, 0.1562, 0.04424, 0.3796, 0.04702, 0.3797, 0.04478, 0.3906, 0.04176, 0.3889, 0.7663, 0.1556, 0.7661, 0.1459, 0.7701, 0.1446, 0.7704, 0.1557, 0.05113, 0.3803, 0.04702, 0.3797, 0.04968, 0.367, 0.06174, 0.3395, 0.05113, 0.3803, 0.06174, 0.3395, 0.05775, 0.3695, 0.05418, 0.3809, 0.05113, 0.3803, 0.05418, 0.3809, 0.05228, 0.3891, 0.04968, 0.3894, 0.05113, 0.3803, 0.04968, 0.3894, 0.04478, 0.3906, 0.04702, 0.3797, 0.5005, 0.1494, 0.5047, 0.1502, 0.5027, 0.1582, 0.4982, 0.1568, 0.4613, 0.6576, 0.4679, 0.6673, 0.474, 0.6816, 0.4585, 0.659, 0.4613, 0.6576, 0.4585, 0.659, 0.4545, 0.6515, 0.4572, 0.6505, 0.5005, 0.1494, 0.5022, 0.1437, 0.506, 0.144, 0.5047, 0.1502, 0.4547, 0.6606, 0.4585, 0.659, 0.474, 0.6816, 0.4612, 0.6711, 0.7735, 0.1566, 0.7744, 0.1689, 0.7712, 0.1685, 0.7704, 0.1557, 0.4547, 0.6606, 0.452, 0.6614, 0.4467, 0.6516, 0.4508, 0.6521, 0.4547, 0.6606, 0.4508, 0.6521, 0.4545, 0.6515, 0.4585, 0.659, 0.05043, 0.3952, 0.04669, 0.3966, 0.04478, 0.3906, 0.04968, 0.3894, 0.05043, 0.3952, 0.04968, 0.3894, 0.05228, 0.3891, 0.05269, 0.3942, 0.5092, 0.14, 0.5067, 0.1394, 0.5067, 0.1318, 0.5092, 0.1319, 0.05043, 0.3952, 0.05501, 0.4018, 0.05051, 0.4032, 0.04669, 0.3966, 0.5031, 0.139, 0.5067, 0.1394, 0.506, 0.144, 0.5022, 0.1437, 0.4563, 0.6454, 0.4572, 0.6505, 0.4545, 0.6515, 0.4536, 0.6458, 0.5031, 0.139, 0.5004, 0.1391, 0.5009, 0.1307, 0.5033, 0.1313, 0.5031, 0.139, 0.5033, 0.1313, 0.5067, 0.1318, 0.5067, 0.1394, 0.4502, 0.6454, 0.4536, 0.6458, 0.4545, 0.6515, 0.4508, 0.6521, 0.4502, 0.6454, 0.4508, 0.6521, 0.4467, 0.6516, 0.4465, 0.6447, 0.4502, 0.6454, 0.4465, 0.6447, 0.4493, 0.6366, 0.4532, 0.6371, 0.4502, 0.6454, 0.4532, 0.6371, 0.4564, 0.6383, 0.4536, 0.6458, 0.3281, 0.00795, 0.33, 0.02253, 0.3293, 0.04152, 0.327, 0.04203, 0.3281, 0.00795, 0.327, 0.04203, 0.3243, 0.04223, 0.3242, 0.02329, 0.05501, 0.4018, 0.06664, 0.4117, 0.0796, 0.425, 0.07835, 0.4265, 0.05501, 0.4018, 0.07835, 0.4265, 0.07651, 0.4285, 0.06277, 0.4153, 0.5033, 0.1313, 0.5008, 0.1155, 0.5011, 0.09733, 0.503, 0.09811, 0.5033, 0.1313, 0.503, 0.09811, 0.5056, 0.09851, 0.506, 0.1168, 0.4532, 0.6371, 0.4585, 0.6224, 0.4685, 0.6071, 0.47, 0.6085, 0.4532, 0.6371, 0.47, 0.6085, 0.4723, 0.61, 0.4631, 0.6253, 0.327, 0.04203, 0.3304, 0.05998, 0.3318, 0.07841, 0.33, 0.07874, 0.327, 0.04203, 0.33, 0.07874, 0.3279, 0.07872, 0.326, 0.06051, 0.07835, 0.4265, 0.09371, 0.4373, 0.1083, 0.4496, 0.1075, 0.4509, 0.07835, 0.4265, 0.1075, 0.4509, 0.1061, 0.4525, 0.09118, 0.4406, 0.503, 0.09811, 0.5027, 0.07981, 0.5044, 0.06223, 0.5058, 0.06278, 0.503, 0.09811, 0.5058, 0.06278, 0.5079, 0.06292, 0.5067, 0.08076, 0.47, 0.6085, 0.4796, 0.5923, 0.4909, 0.5777, 0.492, 0.579, 0.47, 0.6085, 0.492, 0.579, 0.4937, 0.5802, 0.4828, 0.5951, 0.33, 0.07874, 0.3317, 0.09732, 0.3311, 0.1148, 0.3297, 0.1149, 0.33, 0.07874, 0.3297, 0.1149, 0.3281, 0.1149, 0.3283, 0.09748, 0.5091, 0.04389, 0.5078, 0.04433, 0.5073, 0.02701, 0.5084, 0.02668, 0.1219, 0.4636, 0.1347, 0.4757, 0.1337, 0.4769, 0.1207, 0.465, 0.5058, 0.06278, 0.5047, 0.04384, 0.5046, 0.02657, 0.5057, 0.02692, 0.5058, 0.06278, 0.5057, 0.02692, 0.5073, 0.02701, 0.5078, 0.04433, 0.492, 0.579, 0.5017, 0.5628, 0.5111, 0.5489, 0.512, 0.5498, 0.492, 0.579, 0.512, 0.5498, 0.5133, 0.5507, 0.5041, 0.565, 0.1429, 0.4874, 0.1436, 0.4868, 0.1485, 0.4917, 0.1516, 0.4964, 0.3295, 0.1291, 0.3295, 0.1415, 0.3285, 0.1361, 0.3281, 0.1291, 0.5082, 0.01279, 0.5073, 0.02701, 0.5072, 0.005913, 0.5079, 0.00347, 0.1446, 0.4858, 0.1508, 0.4928, 0.1485, 0.4917, 0.1436, 0.4868, 0.5212, 0.5389, 0.5203, 0.5386, 0.5234, 0.5325, 0.5269, 0.528, 0.5058, 0.01275, 0.5062, 0.0001589, 0.5072, 0.005913, 0.5073, 0.02701, 0.512, 0.5498, 0.5183, 0.5372, 0.5221, 0.5315, 0.5238, 0.5299, 0.512, 0.5498, 0.5238, 0.5299, 0.5234, 0.5325, 0.5203, 0.5386, 0.2555, 0.0386, 0.2608, 0.03851, 0.2616, 0.04704, 0.2554, 0.04674, 0.2555, 0.0386, 0.2554, 0.04674, 0.2483, 0.04568, 0.2501, 0.03768, 0.9053, 0.671, 0.9037, 0.6681, 0.9092, 0.6621, 0.9102, 0.6691, 0.9053, 0.671, 0.9102, 0.6691, 0.911, 0.6756, 0.9072, 0.6752, 0.3139, 0.1081, 0.3086, 0.1099, 0.3069, 0.1067, 0.3136, 0.1048, 0.3139, 0.1081, 0.3136, 0.1048, 0.3196, 0.1053, 0.3191, 0.1091, 0.8267, 0.67, 0.8284, 0.6662, 0.8325, 0.6644, 0.8317, 0.6712, 0.8267, 0.67, 0.8317, 0.6712, 0.831, 0.68, 0.8249, 0.6743, 0.2575, 0.009366, 0.2614, 0.02116, 0.261, 0.03142, 0.2555, 0.0386, 0.2575, 0.009366, 0.2555, 0.0386, 0.2513, 0.03062, 0.2522, 0.02045, 0.8906, 0.6912, 0.8917, 0.6803, 0.898, 0.6724, 0.9053, 0.671, 0.8906, 0.6912, 0.9053, 0.671, 0.904, 0.6785, 0.8991, 0.6851, 0.1985, 0.01998, 0.1941, 0.01246, 0.1938, 0.004606, 0.1985, 0.0002769, 0.1985, 0.01998, 0.1985, 0.0002769, 0.2035, 0.004339, 0.2033, 0.01219, 0.812, 0.6497, 0.8203, 0.6567, 0.8252, 0.6634, 0.8267, 0.67, 0.812, 0.6497, 0.8267, 0.67, 0.8191, 0.6701, 0.8128, 0.6619, 0.2578, 0.0, 0.262, 0.001151, 0.2619, 0.01023, 0.2575, 0.009366, 0.2578, 0.0, 0.2575, 0.009366, 0.2529, 0.009606, 0.2532, 0.000541, 0.8891, 0.7116, 0.8847, 0.7005, 0.8867, 0.6902, 0.8906, 0.6912, 0.8891, 0.7116, 0.8906, 0.6912, 0.8948, 0.6933, 0.8931, 0.7015, 0.1982, 0.02597, 0.1939, 0.02713, 0.1941, 0.02089, 0.1985, 0.01998, 0.1982, 0.02597, 0.1985, 0.01998, 0.2031, 0.02068, 0.2027, 0.02691, 0.8107, 0.6282, 0.8143, 0.6394, 0.8159, 0.6481, 0.812, 0.6497, 0.8107, 0.6282, 0.812, 0.6497, 0.8078, 0.6515, 0.8059, 0.6407, 0.1602, 0.01507, 0.1639, 0.02852, 0.1648, 0.04186, 0.161, 0.04341, 0.1602, 0.01507, 0.161, 0.04341, 0.1566, 0.04334, 0.1565, 0.02986, 0.8924, 0.7432, 0.8875, 0.7266, 0.8851, 0.7123, 0.8891, 0.7116, 0.8924, 0.7432, 0.8891, 0.7116, 0.8934, 0.7119, 0.895, 0.7266, 0.1547, 0.02306, 0.1512, 0.02395, 0.15, 0.01033, 0.1539, 0.009297, 0.1971, 0.03906, 0.1977, 0.03168, 0.202, 0.03272, 0.201, 0.03993, 0.8141, 0.5954, 0.8165, 0.6131, 0.8148, 0.6284, 0.8107, 0.6282, 0.8141, 0.5954, 0.8107, 0.6282, 0.8065, 0.6283, 0.8089, 0.6133, 0.101, 0.02241, 0.1035, 0.02323, 0.1035, 0.03777, 0.1003, 0.03674, 0.1606, 0.0002113, 0.1602, 0.01507, 0.1567, 0.01484, 0.1578, 0.0, 0.888, 0.7784, 0.8882, 0.7617, 0.8893, 0.7431, 0.8924, 0.7432, 0.888, 0.7784, 0.8924, 0.7432, 0.8958, 0.744, 0.8933, 0.7625, 0.1524, 0.05423, 0.1499, 0.05474, 0.1517, 0.03951, 0.1548, 0.03885, 0.196, 0.06188, 0.1964, 0.04886, 0.1999, 0.04949, 0.1987, 0.06236, 0.8095, 0.559, 0.8148, 0.5757, 0.8172, 0.595, 0.8141, 0.5954, 0.8095, 0.559, 0.8141, 0.5954, 0.8107, 0.5961, 0.8096, 0.5768, 0.102, 0.0, 0.1033, 0.0005, 0.1035, 0.00937, 0.1016, 0.008726, 0.07401, 0.01688, 0.07444, 0.02587, 0.07233, 0.02589, 0.07247, 0.01693, 0.8863, 0.7973, 0.8854, 0.7897, 0.8862, 0.7785, 0.888, 0.7784, 0.8863, 0.7973, 0.888, 0.7784, 0.8901, 0.7789, 0.8883, 0.7897, 0.0677, 0.008915, 0.06641, 0.009451, 0.06633, 0.0006918, 0.0681, 0.0, 0.1953, 0.08222, 0.1956, 0.07427, 0.1977, 0.07466, 0.1968, 0.08253, 0.8076, 0.5397, 0.8096, 0.5476, 0.8115, 0.5588, 0.8095, 0.559, 0.8076, 0.5397, 0.8095, 0.559, 0.8075, 0.5594, 0.8067, 0.5478, 0.0729, 0.0, 0.0739, 0.004602, 0.07445, 0.009936, 0.07357, 0.01037, 0.0729, 0.0, 0.07357, 0.01037, 0.07246, 0.01045, 0.07235, 0.00501, 0.8857, 0.8084, 0.8851, 0.8041, 0.8853, 0.7975, 0.8863, 0.7973, 0.8857, 0.8084, 0.8863, 0.7973, 0.8873, 0.7973, 0.8867, 0.8037, 0.06781, 0.02075, 0.06709, 0.0211, 0.06673, 0.01565, 0.06766, 0.01522, 0.1949, 0.09185, 0.1951, 0.08749, 0.1962, 0.08774, 0.1957, 0.09206, 0.807, 0.5283, 0.808, 0.5331, 0.8086, 0.5398, 0.8076, 0.5397, 0.807, 0.5283, 0.8076, 0.5397, 0.8066, 0.5396, 0.8064, 0.5328, 0.09978, 0.6495, 0.1039, 0.65, 0.1026, 0.6556, 0.09827, 0.6536, 0.09978, 0.6495, 0.09827, 0.6536, 0.09256, 0.6538, 0.09502, 0.6486, 0.5481, 0.364, 0.5452, 0.3615, 0.5486, 0.357, 0.5511, 0.3601, 0.5481, 0.364, 0.5511, 0.3601, 0.554, 0.3647, 0.5503, 0.3665, 0.2286, 0.00524, 0.2239, 0.004212, 0.223, 0.0, 0.2283, 0.002228, 0.2286, 0.00524, 0.2283, 0.002228, 0.2322, 0.002932, 0.232, 0.007022, 0.03134, 0.643, 0.03439, 0.6403, 0.03813, 0.6417, 0.03456, 0.6468, 0.03134, 0.643, 0.03456, 0.6468, 0.03304, 0.6504, 0.02989, 0.6458, 0.1051, 0.6047, 0.1075, 0.6252, 0.1059, 0.6414, 0.09978, 0.6495, 0.1051, 0.6047, 0.09978, 0.6495, 0.09723, 0.64, 0.09951, 0.624, 0.526, 0.401, 0.5315, 0.3821, 0.5401, 0.3687, 0.5481, 0.364, 0.526, 0.401, 0.5481, 0.364, 0.5467, 0.3737, 0.5384, 0.3865, 0.2287, 0.02458, 0.2244, 0.02392, 0.225, 0.01065, 0.2297, 0.01146, 0.02626, 0.6202, 0.03401, 0.6326, 0.03439, 0.6403, 0.01457, 0.605, 0.01116, 0.6069, 0.01457, 0.605, 0.03439, 0.6403, 0.03134, 0.643, 0.01116, 0.6069, 0.03134, 0.643, 0.02488, 0.6388, 0.01708, 0.6257, 0.1051, 0.6047, 0.1014, 0.585, 0.1005, 0.5677, 0.1033, 0.5674, 0.1051, 0.6047, 0.1033, 0.5674, 0.1056, 0.5677, 0.1075, 0.5855, 0.526, 0.401, 0.5216, 0.4204, 0.5168, 0.437, 0.5147, 0.4361, 0.526, 0.401, 0.5147, 0.4361, 0.5119, 0.4355, 0.516, 0.4179, 0.01097, 0.5872, 0.01457, 0.605, 0.004422, 0.5708, 0.006635, 0.5709, 0.177, 0.0, 0.1764, 0.01426, 0.1739, 0.01495, 0.174, 0.0009194, 0.111, 0.05283, 0.1078, 0.05386, 0.1079, 0.03997, 0.1105, 0.0393, 0.00533, 0.5888, 0.001806, 0.5715, 0.004422, 0.5708, 0.01457, 0.605, 0.1011, 0.5539, 0.1029, 0.5542, 0.1056, 0.5677, 0.1033, 0.5674, 0.1011, 0.5539, 0.1033, 0.5674, 0.1005, 0.5677, 0.09892, 0.5543, 0.5124, 0.4501, 0.5102, 0.45, 0.5119, 0.4355, 0.5147, 0.4361, 0.5124, 0.4501, 0.5147, 0.4361, 0.5168, 0.437, 0.5141, 0.4505, 0.1763, 0.02632, 0.1744, 0.02688, 0.1739, 0.01495, 0.1764, 0.01426, 0.004416, 0.5576, 0.006635, 0.5709, 0.004422, 0.5708, 0.00265, 0.5573, 0.0005569, 0.5576, 0.00265, 0.5573, 0.004422, 0.5708, 0.001806, 0.5715, 0.1106, 0.02764, 0.1105, 0.0393, 0.1079, 0.03997, 0.1086, 0.02796, 0.1092, 0.008172, 0.1105, 0.008824, 0.1086, 0.02796, 0.1081, 0.01693, 0.09658, 0.5339, 0.09865, 0.5432, 0.09697, 0.5436, 0.09514, 0.5343, 0.09658, 0.5339, 0.09514, 0.5343, 0.09441, 0.5297, 0.09508, 0.5278, 0.1092, 0.008172, 0.1103, 0.002108, 0.111, 0.004146, 0.1105, 0.008824, 0.5107, 0.4721, 0.5093, 0.4724, 0.5097, 0.462, 0.5114, 0.4619, 0.1744, 0.04662, 0.1735, 0.03721, 0.1744, 0.02688, 0.1756, 0.04651, 0.1744, 0.04662, 0.1756, 0.04651, 0.176, 0.05125, 0.1751, 0.05543, 0.5107, 0.4721, 0.5102, 0.4816, 0.5092, 0.4777, 0.5093, 0.4724, 0.177, 0.04602, 0.1756, 0.04651, 0.1744, 0.02688, 0.1765, 0.03672, 0.002815, 0.5364, 0.003436, 0.5464, 0.00265, 0.5573, 0.001627, 0.5361, 0.002815, 0.5364, 0.001627, 0.5361, 0.001361, 0.5309, 0.00214, 0.5293, 0.177, 0.04602, 0.1771, 0.0526, 0.176, 0.05125, 0.1756, 0.04651, 0.0002226, 0.5359, 0.001627, 0.5361, 0.00265, 0.5573, 0.0004174, 0.5461, 0.1118, 0.008891, 0.1111, 0.01758, 0.1086, 0.02796, 0.1105, 0.008824, 0.1118, 0.008891, 0.1105, 0.008824, 0.111, 0.004146, 0.1125, 0.0008784, 0.0002226, 0.5359, 0.0, 0.5265, 0.001361, 0.5309, 0.001627, 0.5361, 0.7656, 0.1403, 0.7689, 0.1392, 0.7701, 0.1446, 0.7661, 0.1459, 0.03874, 0.3936, 0.04176, 0.3889, 0.04478, 0.3906, 0.04063, 0.3947, 0.7656, 0.1403, 0.7632, 0.1398, 0.7625, 0.1347, 0.765, 0.135, 0.7656, 0.1403, 0.765, 0.135, 0.7681, 0.1343, 0.7689, 0.1392, 0.04284, 0.3979, 0.04063, 0.3947, 0.04478, 0.3906, 0.04669, 0.3966, 0.04284, 0.3979, 0.04669, 0.3966, 0.05051, 0.4032, 0.04428, 0.4013, 0.04284, 0.3979, 0.04428, 0.4013, 0.04026, 0.4036, 0.03869, 0.4009, 0.04284, 0.3979, 0.03869, 0.4009, 0.03653, 0.3984, 0.04063, 0.3947, 0.328, 0.001436, 0.3312, 0.0, 0.3317, 0.005156, 0.3281, 0.00795, 0.328, 0.001436, 0.3281, 0.00795, 0.3245, 0.005717, 0.3248, 0.0002131, 0.1192, 0.02768, 0.1162, 0.02674, 0.1164, 0.02262, 0.1193, 0.0234, 0.1192, 0.02768, 0.1193, 0.0234, 0.1224, 0.02338, 0.1225, 0.02796, 0.4432, 0.6442, 0.4446, 0.6401, 0.4493, 0.6366, 0.4465, 0.6447, 0.4432, 0.6442, 0.4465, 0.6447, 0.4467, 0.6516, 0.4427, 0.648, 0.4432, 0.6442, 0.4427, 0.648, 0.4384, 0.645, 0.4392, 0.6423, 0.4432, 0.6442, 0.4392, 0.6423, 0.4407, 0.6391, 0.4446, 0.6401, 0.7619, 0.099, 0.7646, 0.09877, 0.7658, 0.1139, 0.765, 0.135, 0.7619, 0.099, 0.765, 0.135, 0.7606, 0.1142, 0.7598, 0.0991, 0.02288, 0.4308, 0.0204, 0.4297, 0.0263, 0.416, 0.03869, 0.4009, 0.02288, 0.4308, 0.03869, 0.4009, 0.03088, 0.419, 0.02491, 0.4321, 0.1198, 0.0004067, 0.1225, 0.0, 0.1225, 0.009655, 0.1196, 0.01002, 0.4205, 0.6138, 0.4295, 0.6251, 0.428, 0.6262, 0.4191, 0.6148, 0.417, 0.6166, 0.4191, 0.6148, 0.428, 0.6262, 0.4392, 0.6423, 0.417, 0.6166, 0.4392, 0.6423, 0.4245, 0.6301, 0.4154, 0.6181, 0.7585, 0.06232, 0.7606, 0.0621, 0.763, 0.08127, 0.7619, 0.099, 0.7585, 0.06232, 0.7619, 0.099, 0.7586, 0.08162, 0.7569, 0.06262, 0.01062, 0.4643, 0.008603, 0.4637, 0.01437, 0.4458, 0.02288, 0.4308, 0.01062, 0.4643, 0.02288, 0.4308, 0.01853, 0.4478, 0.01227, 0.4651, 0.09023, 0.05038, 0.09235, 0.05023, 0.09227, 0.06294, 0.08981, 0.06315, 0.3999, 0.5844, 0.4104, 0.6, 0.4191, 0.6148, 0.3987, 0.585, 0.3969, 0.5861, 0.3987, 0.585, 0.4191, 0.6148, 0.417, 0.6166, 0.3969, 0.5861, 0.417, 0.6166, 0.4056, 0.6036, 0.3956, 0.5871, 0.755, 0.0302, 0.7564, 0.03004, 0.7582, 0.04408, 0.7585, 0.06232, 0.755, 0.0302, 0.7585, 0.06232, 0.7551, 0.04472, 0.754, 0.03058, 0.003355, 0.4951, 0.001988, 0.495, 0.004128, 0.4808, 0.01062, 0.4643, 0.003355, 0.4951, 0.01062, 0.4643, 0.007219, 0.4817, 0.004453, 0.4954, 0.09109, 0.02653, 0.09246, 0.02643, 0.09254, 0.03751, 0.09079, 0.03759, 0.3848, 0.5563, 0.3908, 0.5691, 0.3987, 0.585, 0.3839, 0.5565, 0.3826, 0.557, 0.3839, 0.5565, 0.3987, 0.585, 0.3969, 0.5861, 0.3826, 0.557, 0.3969, 0.5861, 0.3871, 0.571, 0.3816, 0.5574, 0.000232, 0.0, 0.001064, 0.0002819, 0.0007423, 0.004419, 0.0001296, 0.005645, 0.7531, 0.008797, 0.7526, 0.002031, 0.7534, 0.003836, 0.754, 0.0088, 0.09269, 0.008199, 0.09208, 0.008027, 0.09188, 0.00362, 0.09248, 0.0, 0.001203, 0.517, 0.0003872, 0.5265, 0.0, 0.5224, 0.0002764, 0.5172, 0.377, 0.5356, 0.3839, 0.5565, 0.3745, 0.5306, 0.3743, 0.5288, 0.09116, 0.008199, 0.09121, 0.002167, 0.09188, 0.00362, 0.09208, 0.008027, 0.7547, 0.009174, 0.754, 0.0088, 0.7534, 0.003836, 0.7537, 0.0, 0.3754, 0.5359, 0.3723, 0.5267, 0.3745, 0.5306, 0.3839, 0.5565, 0.529, 0.7738, 0.5269, 0.7701, 0.53, 0.7661, 0.5338, 0.7716, 0.529, 0.7738, 0.5338, 0.7716, 0.5329, 0.7779, 0.529, 0.7783, 0.7813, 0.2115, 0.7807, 0.2097, 0.7876, 0.2065, 0.7883, 0.2079, 0.4778, 0.1867, 0.4718, 0.1822, 0.4731, 0.1797, 0.4791, 0.1833, 0.7795, 0.2062, 0.7807, 0.2097, 0.7762, 0.2135, 0.775, 0.2063, 0.7795, 0.2062, 0.775, 0.2063, 0.7745, 0.1992, 0.7787, 0.2031, 0.7795, 0.2062, 0.7787, 0.2031, 0.7851, 0.2012, 0.7863, 0.2037, 0.7795, 0.2062, 0.7863, 0.2037, 0.7876, 0.2065, 0.7807, 0.2097, 0.4789, 0.6999, 0.476, 0.7029, 0.4734, 0.6999, 0.4766, 0.6953, 0.4789, 0.6999, 0.4766, 0.6953, 0.4829, 0.6942, 0.483, 0.6988, 0.2715, 0.01053, 0.2757, 0.01048, 0.275, 0.01624, 0.2718, 0.01628, 0.1386, 0.5285, 0.1365, 0.5343, 0.1336, 0.5331, 0.1353, 0.5265, 0.279, 0.01086, 0.2757, 0.01048, 0.2749, 0.007035, 0.2801, 0.006335, 0.4806, 0.1804, 0.485, 0.1803, 0.4831, 0.1858, 0.4791, 0.1833, 0.4806, 0.1804, 0.4791, 0.1833, 0.4731, 0.1797, 0.475, 0.1775, 0.279, 0.01086, 0.2775, 0.01726, 0.275, 0.01624, 0.2757, 0.01048, 0.1333, 0.07729, 0.1305, 0.07716, 0.13, 0.06591, 0.1325, 0.06611, 0.4622, 0.171, 0.451, 0.1564, 0.4523, 0.1548, 0.4731, 0.1797, 0.7863, 0.2037, 0.7978, 0.1939, 0.8133, 0.1838, 0.8148, 0.1855, 0.7863, 0.2037, 0.8148, 0.1855, 0.8161, 0.1877, 0.8006, 0.1984, 0.2717, 0.02814, 0.275, 0.01624, 0.2737, 0.04254, 0.2712, 0.0428, 0.1345, 0.5486, 0.1328, 0.5671, 0.1305, 0.5668, 0.1319, 0.5479, 0.4655, 0.1673, 0.4731, 0.1797, 0.4523, 0.1548, 0.4543, 0.1534, 0.2765, 0.02918, 0.2756, 0.04367, 0.2737, 0.04254, 0.275, 0.01624, 0.1316, 0.05428, 0.1294, 0.0541, 0.129, 0.04184, 0.1309, 0.04199, 0.4405, 0.1415, 0.4315, 0.1266, 0.4326, 0.1256, 0.4523, 0.1548, 0.8148, 0.1855, 0.8282, 0.1732, 0.8419, 0.1623, 0.8432, 0.1634, 0.8148, 0.1855, 0.8432, 0.1634, 0.8443, 0.1649, 0.8309, 0.1764, 0.09683, 0.0, 0.09906, 3.671e-05, 0.09804, 0.01364, 0.09614, 0.0136, 0.1317, 0.5855, 0.1315, 0.6031, 0.1298, 0.6031, 0.1296, 0.5853, 0.4437, 0.1391, 0.4523, 0.1548, 0.4326, 0.1256, 0.4342, 0.1248, 0.4437, 0.1391, 0.4342, 0.1248, 0.4355, 0.1246, 0.4451, 0.1388, 0.1309, 0.02939, 0.1293, 0.02923, 0.1302, 0.01766, 0.1315, 0.01785, 0.4244, 0.1119, 0.4191, 0.09851, 0.4199, 0.09796, 0.4326, 0.1256, 0.1302, 0.6201, 0.1298, 0.6031, 0.134, 0.6342, 0.1329, 0.6345, 0.855, 0.1522, 0.8647, 0.1421, 0.8656, 0.143, 0.856, 0.1534, 0.09598, 0.02741, 0.09755, 0.02741, 0.09755, 0.03992, 0.09625, 0.04, 0.133, 0.6197, 0.1352, 0.634, 0.134, 0.6342, 0.1298, 0.6031, 0.4342, 0.1248, 0.4326, 0.1256, 0.4199, 0.09796, 0.4211, 0.09756, 0.4342, 0.1248, 0.4211, 0.09756, 0.422, 0.09748, 0.4279, 0.1104, 0.1323, 0.008732, 0.1313, 0.008491, 0.1322, 0.003978, 0.1331, 0.002643, 0.4153, 0.08792, 0.4133, 0.08096, 0.4143, 0.08257, 0.4199, 0.09796, 0.1355, 0.6458, 0.134, 0.6342, 0.1378, 0.6508, 0.1381, 0.6554, 0.8721, 0.1343, 0.8783, 0.1276, 0.8759, 0.1313, 0.8728, 0.1351, 0.0969, 0.04993, 0.09795, 0.04978, 0.09816, 0.05445, 0.09761, 0.05627, 0.1373, 0.6452, 0.1388, 0.6524, 0.1378, 0.6508, 0.134, 0.6342, 0.417, 0.08732, 0.4199, 0.09796, 0.4143, 0.08257, 0.4137, 0.07842, 0.09857, 0.04931, 0.09905, 0.0579, 0.09816, 0.05445, 0.09795, 0.04978, 0.9623, 0.7648, 0.9611, 0.7649, 0.9602, 0.7611, 0.9615, 0.7623, 0.9623, 0.7648, 0.9615, 0.7623, 0.9617, 0.7608, 0.9634, 0.7646, 0.8836, 0.5718, 0.8847, 0.572, 0.8831, 0.5755, 0.8829, 0.5737, 0.8836, 0.5718, 0.8829, 0.5737, 0.8816, 0.5752, 0.8824, 0.5717, 0.09088, 0.5373, 0.0903, 0.5391, 0.08961, 0.5405, 0.09005, 0.537, 0.6076, 0.4674, 0.6068, 0.4678, 0.6065, 0.4641, 0.6074, 0.4653, 0.6076, 0.4674, 0.6074, 0.4653, 0.6076, 0.4637, 0.6085, 0.467, 0.09088, 0.5373, 0.09171, 0.5376, 0.09066, 0.5409, 0.0903, 0.5391, 0.5257, 0.5273, 0.5238, 0.5299, 0.5221, 0.5315, 0.5246, 0.5266, 0.1526, 0.4955, 0.1516, 0.4964, 0.1485, 0.4917, 0.1508, 0.4928, 0.5069, 0.0, 0.5079, 0.00347, 0.5072, 0.005913, 0.5062, 0.0001589, 0.5257, 0.5273, 0.5269, 0.528, 0.5234, 0.5325, 0.5238, 0.5299, 0.8068, 0.5268, 0.807, 0.5283, 0.8065, 0.5294, 0.8059, 0.5265, 0.8857, 0.8101, 0.8848, 0.8104, 0.8852, 0.8074, 0.8857, 0.8084, 0.8857, 0.8101, 0.8857, 0.8084, 0.8863, 0.8072, 0.8866, 0.8098, 0.8068, 0.5268, 0.8077, 0.527, 0.8076, 0.5296, 0.807, 0.5283, 0.1114, 0.0, 0.1125, 0.0008784, 0.111, 0.004146, 0.1103, 0.002108, 0.09433, 0.5265, 0.09508, 0.5278, 0.09441, 0.5297, 0.09269, 0.5266, 0.1763, 0.05481, 0.1751, 0.05543, 0.176, 0.05125, 0.1771, 0.0526, 0.0009943, 0.5268, 0.00214, 0.5293, 0.001361, 0.5309, 0.0, 0.5265, 0.7527, 0.0001516, 0.7537, 0.0, 0.7534, 0.003836, 0.7526, 0.002031, 0.0, 0.007841, 0.0001296, 0.005645, 0.0007423, 0.004419, 0.001069, 0.008031, 0.0915, 0.0003335, 0.09248, 0.0, 0.09188, 0.00362, 0.09121, 0.002167, 0.3727, 0.5265, 0.3743, 0.5288, 0.3745, 0.5306, 0.3723, 0.5267, 0.1332, 0.0001814, 0.1342, 0.0003628, 0.1335, 0.004086, 0.1331, 0.002643, 0.1332, 0.0001814, 0.1331, 0.002643, 0.1322, 0.003978, 0.1322, 0.0, 0.1388, 0.6551, 0.1381, 0.6554, 0.1378, 0.6508, 0.1388, 0.6524, 0.09807, 0.05807, 0.09761, 0.05627, 0.09816, 0.05445, 0.09905, 0.0579, 0.9661, 0.02476, 0.9741, 0.03935, 0.9563, 0.03895, 0.9578, 0.02517, 0.9661, 0.02476, 0.9563, 0.03895, 0.9661, 0.02476, 0.9744, 0.02436, 0.9741, 0.03935, 0.9744, 0.02436, 0.9843, 0.024, 0.9741, 0.03935, 0.9843, 0.024, 0.9942, 0.02365, 0.9953, 0.03893, 0.5913, 0.1014, 0.5764, 0.09675, 0.5936, 0.08639, 0.599, 0.09615, 0.5913, 0.1014, 0.5936, 0.08639, 0.5913, 0.1014, 0.5835, 0.1067, 0.5764, 0.09675, 0.5835, 0.1067, 0.5762, 0.1129, 0.5764, 0.09675, 0.5762, 0.1129, 0.569, 0.1191, 0.56, 0.1087, 0.08318, 0.09892, 0.07015, 0.09171, 0.08626, 0.08427, 0.09099, 0.09595, 0.08318, 0.09892, 0.08626, 0.08427, 0.08318, 0.09892, 0.07536, 0.1019, 0.07015, 0.09171, 0.07536, 0.1019, 0.06668, 0.1067, 0.07015, 0.09171, 0.06668, 0.1067, 0.05799, 0.1116, 0.05172, 0.1024, 0.06541, 0.8863, 0.06407, 0.9028, 0.04883, 0.8931, 0.05857, 0.8814, 0.06541, 0.8863, 0.04883, 0.8931, 0.06541, 0.8863, 0.07226, 0.8913, 0.06407, 0.9028, 0.07226, 0.8913, 0.08026, 0.8972, 0.06407, 0.9028, 0.08026, 0.8972, 0.08825, 0.903, 0.08205, 0.914, 0.9843, 0.024, 0.9745, 0.01264, 0.9936, 0.01197, 0.9942, 0.02365, 0.9843, 0.024, 0.9936, 0.01197, 0.9843, 0.024, 0.9744, 0.02436, 0.9745, 0.01264, 0.9661, 0.02476, 0.9584, 0.01384, 0.9745, 0.01264, 0.9744, 0.02436, 0.9661, 0.02476, 0.9745, 0.01264, 0.9661, 0.02476, 0.9578, 0.02517, 0.9584, 0.01384, 0.5762, 0.1129, 0.5897, 0.1153, 0.5761, 0.1279, 0.569, 0.1191, 0.5762, 0.1129, 0.5761, 0.1279, 0.5762, 0.1129, 0.5835, 0.1067, 0.5897, 0.1153, 0.5913, 0.1014, 0.6044, 0.1046, 0.5897, 0.1153, 0.5835, 0.1067, 0.5913, 0.1014, 0.5897, 0.1153, 0.5913, 0.1014, 0.599, 0.09615, 0.6044, 0.1046, 0.06668, 0.1067, 0.08007, 0.1107, 0.06329, 0.1201, 0.05799, 0.1116, 0.06668, 0.1067, 0.06329, 0.1201, 0.06668, 0.1067, 0.07536, 0.1019, 0.08007, 0.1107, 0.08318, 0.09892, 0.09537, 0.1053, 0.08007, 0.1107, 0.07536, 0.1019, 0.08318, 0.09892, 0.08007, 0.1107, 0.08318, 0.09892, 0.09099, 0.09595, 0.09537, 0.1053, 0.08026, 0.8972, 0.07864, 0.8822, 0.09369, 0.8942, 0.08825, 0.903, 0.08026, 0.8972, 0.09369, 0.8942, 0.08026, 0.8972, 0.07226, 0.8913, 0.07864, 0.8822, 0.06541, 0.8863, 0.06572, 0.8722, 0.07864, 0.8822, 0.07226, 0.8913, 0.06541, 0.8863, 0.07864, 0.8822, 0.06541, 0.8863, 0.05857, 0.8814, 0.06572, 0.8722, 0.5297, 0.5284, 0.5363, 0.5301, 0.5563, 0.5416, 0.5309, 0.5302, 0.5297, 0.5284, 0.5563, 0.5416, 0.5297, 0.5284, 0.5284, 0.5265, 0.5363, 0.5301, 0.2484, 0.6416, 0.2358, 0.6686, 0.244, 0.6469, 0.2483, 0.6393, 0.2484, 0.6416, 0.244, 0.6469, 0.2484, 0.6416, 0.2485, 0.6439, 0.2358, 0.6686, 0.1888, 0.6723, 0.1875, 0.6666, 0.1901, 0.6435, 0.1895, 0.6714, 0.1888, 0.6723, 0.1901, 0.6435, 0.1888, 0.6723, 0.1881, 0.6732, 0.1875, 0.6666, 0.5296, 0.5307, 0.5563, 0.5416, 0.5341, 0.5346, 0.5284, 0.5312, 0.5296, 0.5307, 0.5341, 0.5346, 0.5296, 0.5307, 0.5309, 0.5302, 0.5563, 0.5416, 0.3027, 0.3262, 0.2985, 0.3207, 0.2906, 0.2986, 0.3028, 0.3239, 0.3027, 0.3262, 0.2906, 0.2986, 0.3027, 0.3262, 0.3025, 0.3286, 0.2985, 0.3207, 0.1905, 0.6733, 0.1901, 0.6435, 0.1921, 0.6665, 0.1915, 0.6753, 0.1905, 0.6733, 0.1921, 0.6665, 0.1905, 0.6733, 0.1895, 0.6714, 0.1901, 0.6435, 0.2496, 0.6435, 0.2484, 0.6493, 0.2358, 0.6686, 0.2485, 0.6439, 0.2496, 0.6435, 0.2358, 0.6686, 0.2496, 0.6435, 0.2507, 0.6431, 0.2484, 0.6493, 0.304, 0.3242, 0.2906, 0.2986, 0.3029, 0.3183, 0.3052, 0.3245, 0.304, 0.3242, 0.3029, 0.3183, 0.304, 0.3242, 0.3028, 0.3239, 0.2906, 0.2986, 0.2503, 0.6417, 0.2507, 0.6431, 0.2496, 0.6435, 0.2494, 0.6416, 0.2499, 0.6402, 0.2503, 0.6417, 0.2494, 0.6416, 0.2491, 0.6397, 0.2494, 0.6416, 0.2496, 0.6435, 0.2485, 0.6439, 0.2484, 0.6416, 0.2491, 0.6397, 0.2494, 0.6416, 0.2484, 0.6416, 0.2483, 0.6393, 0.5277, 0.5277, 0.5284, 0.5265, 0.5297, 0.5284, 0.5287, 0.5292, 0.5269, 0.5288, 0.5277, 0.5277, 0.5287, 0.5292, 0.5277, 0.53, 0.5287, 0.5292, 0.5297, 0.5284, 0.5309, 0.5302, 0.5296, 0.5307, 0.5277, 0.53, 0.5287, 0.5292, 0.5296, 0.5307, 0.5284, 0.5312, 0.0186, 0.003206, 0.01722, 0.003102, 0.01743, 0.002023, 0.01844, 0.00149, 0.01999, 0.00331, 0.0186, 0.003206, 0.01844, 0.00149, 0.01998, 0.001655, 0.01844, 0.00149, 0.01743, 0.002023, 0.01765, 0.000944, 0.01881, 0.000472, 0.01998, 0.001655, 0.01844, 0.00149, 0.01881, 0.000472, 0.01998, 0.0, 0.3037, 0.328, 0.3025, 0.3286, 0.3027, 0.3262, 0.3038, 0.3261, 0.3049, 0.3274, 0.3037, 0.328, 0.3038, 0.3261, 0.3051, 0.3259, 0.3038, 0.3261, 0.3027, 0.3262, 0.3028, 0.3239, 0.304, 0.3242, 0.3051, 0.3259, 0.3038, 0.3261, 0.304, 0.3242, 0.3052, 0.3245, 0.5432, 0.03239, 0.5317, 0.03892, 0.5214, 0.02065, 0.5332, 0.01302, 0.5317, 0.03892, 0.5201, 0.04545, 0.5096, 0.02828, 0.5214, 0.02065, 0.5527, 0.05121, 0.5415, 0.05695, 0.5317, 0.03892, 0.5432, 0.03239, 0.5415, 0.05695, 0.5304, 0.06268, 0.5201, 0.04545, 0.5317, 0.03892, 0.03041, 0.9693, 0.04298, 0.9753, 0.03504, 0.9929, 0.02215, 0.9858, 0.04298, 0.9753, 0.05555, 0.9813, 0.04792, 1.0, 0.03504, 0.9929, 0.03865, 0.9523, 0.05073, 0.9575, 0.04298, 0.9753, 0.03041, 0.9693, 0.05073, 0.9575, 0.06281, 0.9628, 0.05555, 0.9813, 0.04298, 0.9753, 0.561, 0.06894, 0.5507, 0.07448, 0.5415, 0.05695, 0.5527, 0.05121, 0.5507, 0.07448, 0.5403, 0.08003, 0.5304, 0.06268, 0.5415, 0.05695, 0.5688, 0.08449, 0.5594, 0.09019, 0.5507, 0.07448, 0.561, 0.06894, 0.5594, 0.09019, 0.5501, 0.09589, 0.5403, 0.08003, 0.5507, 0.07448, 0.04682, 0.9342, 0.05807, 0.9393, 0.05073, 0.9575, 0.03865, 0.9523, 0.05807, 0.9393, 0.06933, 0.9443, 0.06281, 0.9628, 0.05073, 0.9575, 0.05521, 0.917, 0.0654, 0.9223, 0.05807, 0.9393, 0.04682, 0.9342, 0.0654, 0.9223, 0.07558, 0.9276, 0.06933, 0.9443, 0.05807, 0.9393, 0.5764, 0.09675, 0.5682, 0.1027, 0.5594, 0.09019, 0.5688, 0.08449, 0.5682, 0.1027, 0.56, 0.1087, 0.5501, 0.09589, 0.5594, 0.09019, 0.06407, 0.9028, 0.07306, 0.9084, 0.0654, 0.9223, 0.05521, 0.917, 0.07306, 0.9084, 0.08205, 0.914, 0.07558, 0.9276, 0.0654, 0.9223, 0.56, 0.1087, 0.5682, 0.1027, 0.5762, 0.1129, 0.5682, 0.1027, 0.5764, 0.09675, 0.5762, 0.1129, 0.08205, 0.914, 0.07306, 0.9084, 0.08026, 0.8972, 0.07306, 0.9084, 0.06407, 0.9028, 0.08026, 0.8972, 0.9713, 0.1157, 0.9852, 0.1156, 0.9853, 0.1337, 0.9706, 0.1342, 0.9852, 0.1156, 0.9991, 0.1155, 1.0, 0.1331, 0.9853, 0.1337, 0.9852, 0.1156, 0.9713, 0.1157, 0.972, 0.09673, 0.9851, 0.09688, 0.9851, 0.09688, 0.9983, 0.09703, 0.9991, 0.1155, 0.9852, 0.1156, 0.03637, 0.02979, 0.02435, 0.03694, 0.01292, 0.01795, 0.02579, 0.01077, 0.02435, 0.03694, 0.01233, 0.04409, 5.367e-05, 0.02513, 0.01292, 0.01795, 0.04652, 0.04806, 0.0353, 0.05505, 0.02435, 0.03694, 0.03637, 0.02979, 0.0353, 0.05505, 0.02409, 0.06203, 0.01233, 0.04409, 0.02435, 0.03694, 0.9728, 0.07662, 0.9851, 0.07677, 0.9851, 0.09688, 0.972, 0.09673, 0.9851, 0.07677, 0.9975, 0.07693, 0.9983, 0.09703, 0.9851, 0.09688, 0.9735, 0.05698, 0.985, 0.05697, 0.9851, 0.07677, 0.9728, 0.07662, 0.985, 0.05697, 0.9965, 0.05696, 0.9975, 0.07693, 0.9851, 0.07677, 0.05581, 0.06482, 0.0453, 0.07138, 0.0353, 0.05505, 0.04652, 0.04806, 0.0453, 0.07138, 0.03479, 0.07794, 0.02409, 0.06203, 0.0353, 0.05505, 0.06383, 0.07955, 0.05397, 0.08553, 0.0453, 0.07138, 0.05581, 0.06482, 0.05397, 0.08553, 0.04411, 0.0915, 0.03479, 0.07794, 0.0453, 0.07138, 0.9741, 0.03935, 0.9847, 0.03914, 0.985, 0.05697, 0.9735, 0.05698, 0.9847, 0.03914, 0.9953, 0.03893, 0.9965, 0.05696, 0.985, 0.05697, 0.07015, 0.09171, 0.06093, 0.09705, 0.05397, 0.08553, 0.06383, 0.07955, 0.06093, 0.09705, 0.05172, 0.1024, 0.04411, 0.0915, 0.05397, 0.08553, 0.9953, 0.03893, 0.9847, 0.03914, 0.9843, 0.024, 0.9847, 0.03914, 0.9741, 0.03935, 0.9843, 0.024, 0.05172, 0.1024, 0.06093, 0.09705, 0.06668, 0.1067, 0.06093, 0.09705, 0.07015, 0.09171, 0.06668, 0.1067])
me_tree_curve.materials.append(mat_defaultmat)
me_tree_curve.use_remesh_preserve_volume = False
me_tree_curve.use_remesh_preserve_attributes = False
me_tree_curve.use_mirror_vertex_groups = False
me_tree_curve.update()

# ---- curves / text
cu_curve = bpy.data.curves.new('Curve', 'CURVE')
cu_curve.dimensions = '3D'
_sp = cu_curve.splines.new('BEZIER'); _sp.bezier_points.add(6)
_sp.bezier_points.foreach_set('co', [-7.92, -6.156, -0.5386, -7.538, -4.856, -0.4248, -7.543, -3.953, -0.3202, -6.501, -2.454, -0.2147, -4.564, -0.6122, -0.05356, -1.283, 9.651e-08, 8.443e-09, 1.0, -0.2177, -0.01905])
_sp.bezier_points.foreach_set('handle_left', [-8.376, -6.685, -0.5849, -7.541, -5.257, -0.4599, -7.545, -4.299, -0.369, -7.135, -3.207, -0.2806, -5.967, -1.062, -0.09293, -1.983, 1.492e-07, 1.305e-08, -0.00491, -0.2302, -0.02014])
_sp.bezier_points.foreach_set('handle_right', [-7.767, -5.979, -0.5231, -7.535, -4.454, -0.3897, -7.541, -3.721, -0.2876, -5.866, -1.701, -0.1488, -3.597, -0.302, -0.02642, -0.5832, 4.386e-08, 3.837e-09, 2.005, -0.2053, -0.01796])
for _p, _l, _r in zip(_sp.bezier_points, ['ALIGNED', 'ALIGNED', 'ALIGNED', 'ALIGNED', 'ALIGNED', 'ALIGNED', 'ALIGNED'], ['ALIGNED', 'ALIGNED', 'ALIGNED', 'ALIGNED', 'ALIGNED', 'ALIGNED', 'ALIGNED']): _p.handle_left_type = _l; _p.handle_right_type = _r
_sp.bezier_points.foreach_set('radius', [0.06417, 0.2729, 0.3709, 0.4917, 1.0, 1.577, 2.076])
_sp.order_u = 2
_sp.order_v = 2
_sp.resolution_v = 4
_sp = cu_curve.splines.new('BEZIER'); _sp.bezier_points.add(3)
_sp.bezier_points.foreach_set('co', [-10.29, -5.765, -0.5044, -8.806, -4.391, -0.3841, -8.446, -3.46, -0.338, -7.222, -3.106, -0.2728])
_sp.bezier_points.foreach_set('handle_left', [-10.42, -6.45, -0.5643, -9.134, -4.624, -0.4045, -8.639, -3.801, -0.3722, -7.363, -3.004, -0.2593])
_sp.bezier_points.foreach_set('handle_right', [-10.25, -5.536, -0.4843, -8.642, -4.274, -0.3739, -8.253, -3.119, -0.3038, -6.844, -3.381, -0.309])
for _p, _l, _r in zip(_sp.bezier_points, ['ALIGNED', 'ALIGNED', 'ALIGNED', 'ALIGNED'], ['ALIGNED', 'ALIGNED', 'ALIGNED', 'ALIGNED']): _p.handle_left_type = _l; _p.handle_right_type = _r
_sp.bezier_points.foreach_set('radius', [0.05085, 0.2729, 0.3219, 0.3709])
_sp.order_u = 2
_sp.order_v = 2
_sp.resolution_v = 4
_sp = cu_curve.splines.new('BEZIER'); _sp.bezier_points.add(2)
_sp.bezier_points.foreach_set('co', [-9.346, 6.463, -2.456, -7.707, 5.26, -1.773, -6.992, 4.014, -1.193])
_sp.bezier_points.foreach_set('handle_left', [-10.25, 6.654, -2.452, -8.012, 5.668, -1.918, -7.261, 4.39, -1.284])
_sp.bezier_points.foreach_set('handle_right', [-9.044, 6.4, -2.457, -7.402, 4.851, -1.629, -6.64, 3.522, -1.073])
for _p, _l, _r in zip(_sp.bezier_points, ['ALIGNED', 'ALIGNED', 'ALIGNED'], ['ALIGNED', 'ALIGNED', 'ALIGNED']): _p.handle_left_type = _l; _p.handle_right_type = _r
_sp.bezier_points.foreach_set('radius', [0.09673, 0.2729, 0.3709])
_sp.order_u = 2
_sp.order_v = 2
_sp.resolution_v = 4
_sp = cu_curve.splines.new('BEZIER'); _sp.bezier_points.add(4)
_sp.bezier_points.foreach_set('co', [-10.34, 4.272, -1.139, -8.326, 3.745, -1.076, -6.695, 3.913, -1.295, -5.171, 2.37, -0.788, -2.757, -0.06901, 0.018])
_sp.bezier_points.foreach_set('handle_left', [-11.63, 4.252, -1.372, -8.814, 3.46, -1.067, -7.136, 3.907, -1.161, -6.158, 3.176, -1.037, -3.341, 1.653, -0.6557])
_sp.bezier_points.foreach_set('handle_right', [-10.03, 4.277, -1.085, -7.738, 4.089, -1.085, -6.4, 3.917, -1.385, -4.183, 1.563, -0.5391, -2.354, -1.257, 0.4825])
for _p, _l, _r in zip(_sp.bezier_points, ['ALIGNED', 'ALIGNED', 'ALIGNED', 'ALIGNED', 'ALIGNED'], ['ALIGNED', 'ALIGNED', 'ALIGNED', 'ALIGNED', 'ALIGNED']): _p.handle_left_type = _l; _p.handle_right_type = _r
_sp.bezier_points.foreach_set('radius', [0.05387, 0.2729, 0.3709, 0.5183, 1.119])
_sp.order_u = 2
_sp.order_v = 2
_sp.resolution_v = 4
_sp = cu_curve.splines.new('BEZIER'); _sp.bezier_points.add(2)
_sp.bezier_points.foreach_set('co', [-10.16, -0.6508, 2.515, -7.505, -0.7053, 2.165, -5.253, -1.057, 0.1616])
_sp.bezier_points.foreach_set('handle_left', [-13.0, -0.6037, 2.574, -8.736, -0.6569, 2.974, -5.611, -1.001, 1.59])
_sp.bezier_points.foreach_set('handle_right', [-9.173, -0.6671, 2.494, -6.657, -0.7386, 1.607, -4.906, -1.112, -1.223])
for _p, _l, _r in zip(_sp.bezier_points, ['ALIGNED', 'ALIGNED', 'ALIGNED'], ['ALIGNED', 'ALIGNED', 'ALIGNED']): _p.handle_left_type = _l; _p.handle_right_type = _r
_sp.bezier_points.foreach_set('radius', [0.1851, 0.4913, 0.7974])
_sp.order_u = 2
_sp.order_v = 2
_sp.resolution_v = 4
_sp = cu_curve.splines.new('BEZIER'); _sp.bezier_points.add(4)
_sp.bezier_points.foreach_set('co', [-11.9, -0.008502, -3.334, -9.778, -0.6073, -4.022, -8.33, -0.9993, -4.436, -6.61, -0.8451, -2.861, -4.272, -0.494, -0.2469])
_sp.bezier_points.foreach_set('handle_left', [-13.21, -0.1377, -3.395, -10.28, -0.5903, -3.759, -8.685, -0.8571, -4.179, -7.57, -0.9287, -3.732, -4.815, -0.9349, -2.056])
_sp.bezier_points.foreach_set('handle_right', [-11.59, 0.02176, -3.319, -9.175, -0.6278, -4.339, -8.092, -1.094, -4.608, -5.649, -0.7616, -1.99, -3.898, -0.1901, 1.001])
for _p, _l, _r in zip(_sp.bezier_points, ['ALIGNED', 'ALIGNED', 'ALIGNED', 'ALIGNED', 'ALIGNED'], ['ALIGNED', 'ALIGNED', 'ALIGNED', 'ALIGNED', 'ALIGNED']): _p.handle_left_type = _l; _p.handle_right_type = _r
_sp.bezier_points.foreach_set('radius', [0.08316, 0.1712, 0.2327, 0.43, 0.702])
_sp.order_u = 2
_sp.order_v = 2
_sp.resolution_v = 4
_sp = cu_curve.splines.new('BEZIER'); _sp.bezier_points.add(2)
_sp.bezier_points.foreach_set('co', [-10.68, -1.737, -7.29, -9.059, -1.317, -5.949, -8.186, -1.071, -4.589])
_sp.bezier_points.foreach_set('handle_left', [-11.57, -1.641, -7.518, -9.353, -1.393, -6.384, -8.158, -1.208, -5.028])
_sp.bezier_points.foreach_set('handle_right', [-10.38, -1.769, -7.214, -8.766, -1.241, -5.514, -8.224, -0.8885, -4.001])
for _p, _l, _r in zip(_sp.bezier_points, ['ALIGNED', 'ALIGNED', 'ALIGNED'], ['ALIGNED', 'ALIGNED', 'ALIGNED']): _p.handle_left_type = _l; _p.handle_right_type = _r
_sp.bezier_points.foreach_set('radius', [0.06068, 0.1712, 0.2327])
_sp.order_u = 2
_sp.order_v = 2
_sp.resolution_v = 4
_sp = cu_curve.splines.new('BEZIER'); _sp.bezier_points.add(2)
_sp.bezier_points.foreach_set('co', [-9.172, 1.831, -4.405, -7.649, 0.5084, -3.675, -6.877, -0.8155, -3.105])
_sp.bezier_points.foreach_set('handle_left', [-10.04, 2.146, -4.364, -7.91, 0.9333, -3.855, -6.819, -0.4271, -3.346])
_sp.bezier_points.foreach_set('handle_right', [-8.882, 1.725, -4.418, -7.388, 0.08342, -3.496, -6.955, -1.336, -2.783])
for _p, _l, _r in zip(_sp.bezier_points, ['ALIGNED', 'ALIGNED', 'ALIGNED'], ['ALIGNED', 'ALIGNED', 'ALIGNED']): _p.handle_left_type = _l; _p.handle_right_type = _r
_sp.bezier_points.foreach_set('radius', [0.06068, 0.1712, 0.2327])
_sp.order_u = 2
_sp.order_v = 2
_sp.resolution_v = 4
cu_curve.use_path_clamp = True
cu_curve.use_deform_bounds = True
cu_curve.use_radius = False
cu_curve.bevel_resolution = 3
cu_curve.bevel_depth = 0.458
cu_curve.fill_mode = 'FULL'
cu_curve.twist_mode = 'Z_UP'

# ---- objects
ob_curve = bpy.data.objects.new('Curve', cu_curve)
ob_lamp_001 = bpy.data.objects.new('Lamp.001', light_lamp_001)
ob_lamp = bpy.data.objects.new('Lamp', light_lamp)
ob_tree_curve = bpy.data.objects.new('tree_Curve', me_tree_curve)

# ---- transforms, parenting, visibility, modifiers, constraints
ob_curve.location = (0.0, 0.0, 0.0)
ob_curve.rotation_euler = (1.484, 1.571, 0.0)
ob_curve.lock_rotations_4d = False
ob_curve.empty_display_type = 'ARROWS'
ob_curve.lineart.crease_threshold = 0.0
ob_lamp_001.location = (19.29, -12.12, -13.02)
ob_lamp_001.rotation_euler = (-2.643, 0.8269, -3.143)
ob_lamp_001.scale = (1.963, 1.963, 1.963)
ob_lamp_001.lock_rotations_4d = False
ob_lamp_001.empty_display_type = 'ARROWS'
ob_lamp_001.lineart.crease_threshold = 0.0
ob_lamp.location = (-13.89, 1.771, 29.1)
ob_lamp.rotation_euler = (-4.608e-09, -0.4921, 1.835e-08)
ob_lamp.scale = (1.963, 1.963, 1.963)
ob_lamp.lock_rotations_4d = False
ob_lamp.empty_display_type = 'ARROWS'
ob_lamp.lineart.crease_threshold = 0.0
ob_tree_curve.parent = ob_curve
ob_tree_curve.matrix_parent_inverse = Matrix(((7.55e-08, 4.424e-16, -1.0, 0.0), (0.9962, 0.08716, 7.521e-08, 0.0), (0.08716, -0.9962, 6.58e-09, 0.0), (0.0, 0.0, 0.0, 1.0)))
ob_tree_curve.location = (0.0, 0.0, 0.0)
ob_tree_curve.rotation_euler = (1.484, 1.571, 0.0)
ob_tree_curve.lock_rotations_4d = False
ob_tree_curve.empty_display_type = 'ARROWS'
ob_tree_curve.lineart.crease_threshold = 0.0

# ---- collection membership
col_collection_1.objects.link(ob_curve)
col_collection_2.objects.link(ob_lamp_001)
col_collection_2.objects.link(ob_lamp)
col_collection_2.objects.link(ob_tree_curve)

# ---- scene / render settings (as saved in the file)
scene.frame_start = 1; scene.frame_end = 250; scene.frame_set(1)
scene.render.engine = 'BLENDER_EEVEE_NEXT'
scene.render.image_settings.file_format = 'JPEG'
scene.render.image_settings.color_mode = 'RGB'
scene.render.image_settings.compression = 90
scene.render.resolution_x = 800
scene.render.resolution_y = 600
scene.render.pixel_aspect_x = 100.0
scene.render.pixel_aspect_y = 100.0
scene.render.fps = 25
scene.render.dither_intensity = 0.0
scene.render.use_compositing = False
scene.render.use_sequencer = False
scene.render.bake_margin = 2
scene.render.bake_bias = 0.0
scene.render.use_stamp_time = False
scene.render.use_stamp_date = False
scene.render.use_stamp_frame = False
scene.render.use_stamp_camera = False
scene.render.use_stamp_scene = False
scene.render.use_stamp_filename = False
scene.render.use_stamp_render_time = False
scene.render.stamp_font_size = 0
scene.cycles.use_denoising = False
scene.cycles.samples = 10
scene.cycles.sampling_pattern = 'TABULATED_SOBOL'
scene.cycles.light_sampling_threshold = 0.0
scene.cycles.use_adaptive_sampling = False
scene.cycles.use_light_tree = False
scene.cycles.blur_glossy = 0.0
scene.cycles.volume_bounces = 1
scene.cycles.pixel_filter_type = 'GAUSSIAN'
scene.cycles.sample_clamp_indirect = 0.0
scene.view_settings.view_transform = 'Raw'
bpy.context.view_layer.update()

# ---- added for rendering (the .blend has no active camera): camera
cam_auto = bpy.data.cameras.new('AutoCamera')
cam_auto.lens = 50.0
cam_auto.sensor_width = 36.0
cam_auto.clip_end = 1000.0
ob_auto_camera = bpy.data.objects.new('AutoCamera', cam_auto)
scene.collection.objects.link(ob_auto_camera)
ob_auto_camera.location = (22.4822, -24.9731, 23.2216)
ob_auto_camera.rotation_euler = (1.09748, -7.21219e-08, 0.694738)
scene.camera = ob_auto_camera
bpy.context.view_layer.update()
